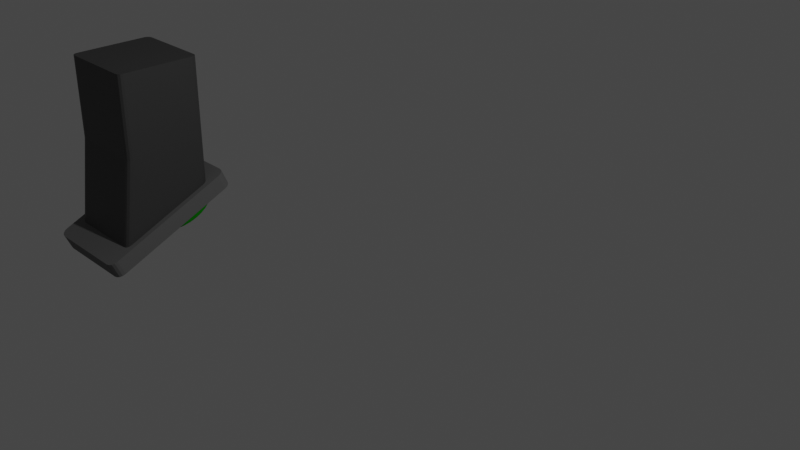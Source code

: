 # Source: bedienfeld_with_material_with__material_PressToSetGravUp_ToGreen.blend  (saved by Blender 2.82.7; exported with 4.5.12 LTS)
import bpy
from mathutils import Matrix  # noqa: F401  (used for matrix-valued properties, if any)

bpy.ops.wm.read_factory_settings(use_empty=True)
scene = bpy.context.scene
scene.name = 'Scene'

# ---- collections
col_collection = bpy.data.collections.new('Collection'); scene.collection.children.link(col_collection)

# ---- materials (node trees are filled in below, after node groups)
mat_change_color = bpy.data.materials.new('change_color')
mat_change_color.use_transparent_shadow = False
mat_change_color.diffuse_color = (0.005273, 0.2831, 0.001752, 1.0)
mat_change_color.roughness = 1.0
mat_unterboden = bpy.data.materials.new('unterboden ')
mat_unterboden.use_transparent_shadow = False
mat_button_002 = bpy.data.materials.new('button.002')
mat_button_002.use_transparent_shadow = False
mat_button_002.diffuse_color = (0.005222, 0.2836, 0.001762, 1.0)
mat_button_002.roughness = 0.5
mat_hinter_button_002 = bpy.data.materials.new('hinter_button.002')
mat_hinter_button_002.use_transparent_shadow = False
mat_change_color_button = bpy.data.materials.new('change_color_Button')
mat_change_color_button.use_transparent_shadow = False
mat_change_color_button.diffuse_color = (1.0, 1.0, 1.0, 1.0)
mat_change_color_button.roughness = 0.5

# ---- material node trees
mat_unterboden.use_nodes = True; mat_unterboden.node_tree.nodes.clear()
_N = mat_unterboden.node_tree.nodes; _L = mat_unterboden.node_tree.links
n0 = _N.new('ShaderNodeOutputMaterial'); n0.name = 'Material Output'; n0.location = (300, 300)
n1 = _N.new('ShaderNodeBsdfPrincipled'); n1.name = 'Principled BSDF'; n1.location = (10, 300)
n1.distribution = 'GGX'
n1.subsurface_method = 'BURLEY'
n1.inputs[0].default_value = (0.06072, 0.06072, 0.06072, 1.0)
n1.inputs[3].default_value = 1.45
n1.inputs[27].default_value = (0.0, 0.0, 0.0, 1.0)
n1.inputs[28].default_value = 1.0
_L.new(n1.outputs[0], n0.inputs[0])
n0.is_active_output = True
mat_hinter_button_002.use_nodes = True; mat_hinter_button_002.node_tree.nodes.clear()
_N = mat_hinter_button_002.node_tree.nodes; _L = mat_hinter_button_002.node_tree.links
n0 = _N.new('ShaderNodeOutputMaterial'); n0.name = 'Material Output'; n0.location = (300, 300)
n1 = _N.new('ShaderNodeBsdfPrincipled'); n1.name = 'Principled BSDF'; n1.location = (10, 300)
n1.distribution = 'GGX'
n1.subsurface_method = 'BURLEY'
n1.inputs[0].default_value = (0.1574, 0.1574, 0.1574, 1.0)
n1.inputs[2].default_value = 1.0
n1.inputs[3].default_value = 1.45
n1.inputs[27].default_value = (0.0, 0.0, 0.0, 1.0)
n1.inputs[28].default_value = 1.0
_L.new(n1.outputs[0], n0.inputs[0])
n0.is_active_output = True

# ---- world
world_world = bpy.data.worlds.new('World'); scene.world = world_world
world_world.use_nodes = True; world_world.node_tree.nodes.clear()
_N = world_world.node_tree.nodes; _L = world_world.node_tree.links
n0 = _N.new('ShaderNodeOutputWorld'); n0.name = 'World Output'; n0.location = (300, 300)
n1 = _N.new('ShaderNodeBackground'); n1.name = 'Background'; n1.location = (10, 300)
n1.inputs[0].default_value = (0.05088, 0.05088, 0.05088, 1.0)
_L.new(n1.outputs[0], n0.inputs[0])
n0.is_active_output = True
world_world.color = (0.05088, 0.05088, 0.05088)
world_world.use_sun_shadow = False
world_world.sun_shadow_jitter_overblur = 0.0

# ---- cameras
cam_camera = bpy.data.cameras.new('Camera')
cam_camera.clip_end = 100.0
cam_camera.ortho_scale = 7.314

# ---- lights
light_light = bpy.data.lights.new('Light', 'POINT')
light_light.transmission_factor = 0.0
light_light.energy = 1000.0
light_light.shadow_soft_size = 0.1
light_light.shadow_maximum_resolution = 0.006
light_light.use_absolute_resolution = True

# ---- meshes
me_cylinder_008 = bpy.data.meshes.new('Cylinder.008')
me_cylinder_008.from_pydata([(-0.1811, 4.183, 0.2823), (0.4383, 4.122, 0.2823), (1.034, 3.941, 0.2823), (1.583, 3.648, 0.2823), (2.064, 3.253, 0.2823), (2.459, 2.772, 0.2823), (2.752, 2.223, 0.2823), (2.933, 1.628, 0.2823), (2.994, 1.008, 0.2823), (2.933, 0.3889, 0.2823), (2.752, -0.2066, 0.2823), (2.459, -0.7555, 0.2823), (2.064, -1.237, 0.2823), (1.583, -1.631, 0.2823), (1.034, -1.925, 0.2823), (0.4383, -2.105, 0.2823), (-0.1811, -2.166, 0.2823), (-0.8005, -2.105, 0.2823), (-1.396, -1.925, 0.2823), (-1.945, -1.631, 0.2823), (-2.426, -1.237, 0.2823), (-2.821, -0.7555, 0.2823), (-3.114, -0.2066, 0.2823), (-3.295, 0.3889, 0.2823), (-3.356, 1.008, 0.2823), (-3.295, 1.628, 0.2823), (-3.114, 2.223, 0.2823), (-2.821, 2.772, 0.2823), (-2.426, 3.253, 0.2823), (-1.945, 3.648, 0.2823), (-1.396, 3.941, 0.2823), (-0.8005, 4.122, 0.2823), (-0.1811, 3.955, -0.9605), (-0.1811, 4.183, -0.7336), (-0.1811, 4.042, -0.9433), (-0.1811, 4.116, -0.8941), (-0.1811, 4.166, -0.8204), (0.3938, 3.898, -0.9605), (0.4383, 4.122, -0.7336), (0.4108, 3.984, -0.9433), (0.4253, 4.057, -0.8941), (0.4349, 4.105, -0.8204), (0.9466, 3.731, -0.9605), (1.034, 3.941, -0.7336), (0.98, 3.811, -0.9433), (1.008, 3.88, -0.8941), (1.027, 3.925, -0.8204), (1.456, 3.458, -0.9605), (1.583, 3.648, -0.7336), (1.505, 3.531, -0.9433), (1.546, 3.593, -0.8941), (1.573, 3.634, -0.8204), (1.903, 3.092, -0.9605), (2.064, 3.253, -0.7336), (1.964, 3.154, -0.9433), (2.017, 3.206, -0.8941), (2.052, 3.241, -0.8204), (2.269, 2.645, -0.9605), (2.459, 2.772, -0.7336), (2.342, 2.694, -0.9433), (2.403, 2.735, -0.8941), (2.444, 2.762, -0.8204), (2.541, 2.136, -0.9605), (2.752, 2.223, -0.7336), (2.622, 2.169, -0.9433), (2.69, 2.198, -0.8941), (2.736, 2.217, -0.8204), (2.709, 1.583, -0.9605), (2.933, 1.628, -0.7336), (2.795, 1.6, -0.9433), (2.867, 1.615, -0.8941), (2.916, 1.624, -0.8204), (2.766, 1.008, -0.9605), (2.994, 1.008, -0.7336), (2.853, 1.008, -0.9433), (2.927, 1.008, -0.8941), (2.976, 1.008, -0.8204), (2.709, 0.4334, -0.9605), (2.933, 0.3889, -0.7336), (2.795, 0.4164, -0.9433), (2.867, 0.402, -0.8941), (2.916, 0.3923, -0.8204), (2.541, -0.1194, -0.9605), (2.752, -0.2066, -0.7336), (2.622, -0.1528, -0.9433), (2.69, -0.1811, -0.8941), (2.736, -0.2, -0.8204), (2.269, -0.6288, -0.9605), (2.459, -0.7555, -0.7336), (2.342, -0.6773, -0.9433), (2.403, -0.7184, -0.8941), (2.444, -0.7459, -0.8204), (1.903, -1.075, -0.9605), (2.064, -1.237, -0.7336), (1.964, -1.137, -0.9433), (2.017, -1.189, -0.8941), (2.052, -1.224, -0.8204), (1.456, -1.442, -0.9605), (1.583, -1.631, -0.7336), (1.505, -1.514, -0.9433), (1.546, -1.576, -0.8941), (1.573, -1.617, -0.8204), (0.9466, -1.714, -0.9605), (1.034, -1.925, -0.7336), (0.98, -1.795, -0.9433), (1.008, -1.863, -0.8941), (1.027, -1.909, -0.8204), (0.3938, -1.882, -0.9605), (0.4383, -2.105, -0.7336), (0.4108, -1.967, -0.9433), (0.4253, -2.04, -0.8941), (0.4349, -2.088, -0.8204), (-0.1811, -1.938, -0.9605), (-0.1811, -2.166, -0.7336), (-0.1811, -2.026, -0.9433), (-0.1811, -2.1, -0.8941), (-0.1811, -2.149, -0.8204), (-0.756, -1.882, -0.9605), (-0.8005, -2.105, -0.7336), (-0.773, -1.967, -0.9433), (-0.7874, -2.04, -0.8941), (-0.7971, -2.088, -0.8204), (-1.309, -1.714, -0.9605), (-1.396, -1.925, -0.7336), (-1.342, -1.795, -0.9433), (-1.37, -1.863, -0.8941), (-1.389, -1.909, -0.8204), (-1.818, -1.442, -0.9605), (-1.945, -1.631, -0.7336), (-1.867, -1.514, -0.9433), (-1.908, -1.576, -0.8941), (-1.935, -1.617, -0.8204), (-2.265, -1.075, -0.9605), (-2.426, -1.237, -0.7336), (-2.326, -1.137, -0.9433), (-2.379, -1.189, -0.8941), (-2.414, -1.224, -0.8204), (-2.631, -0.6288, -0.9605), (-2.821, -0.7555, -0.7336), (-2.704, -0.6773, -0.9433), (-2.765, -0.7184, -0.8941), (-2.806, -0.7459, -0.8204), (-2.904, -0.1194, -0.9605), (-3.114, -0.2066, -0.7336), (-2.984, -0.1528, -0.9433), (-3.052, -0.1811, -0.8941), (-3.098, -0.2, -0.8204), (-3.071, 0.4334, -0.9605), (-3.295, 0.3889, -0.7336), (-3.157, 0.4164, -0.9433), (-3.229, 0.402, -0.8941), (-3.278, 0.3923, -0.8204), (-3.128, 1.008, -0.9605), (-3.356, 1.008, -0.7336), (-3.215, 1.008, -0.9433), (-3.289, 1.008, -0.8941), (-3.339, 1.008, -0.8204), (-3.071, 1.583, -0.9605), (-3.295, 1.628, -0.7336), (-3.157, 1.6, -0.9433), (-3.229, 1.615, -0.8941), (-3.278, 1.624, -0.8204), (-2.904, 2.136, -0.9605), (-3.114, 2.223, -0.7336), (-2.984, 2.169, -0.9433), (-3.052, 2.198, -0.8941), (-3.098, 2.217, -0.8204), (-2.631, 2.645, -0.9605), (-2.821, 2.772, -0.7336), (-2.704, 2.694, -0.9433), (-2.765, 2.735, -0.8941), (-2.806, 2.762, -0.8204), (-2.265, 3.092, -0.9605), (-2.426, 3.253, -0.7336), (-2.326, 3.154, -0.9433), (-2.379, 3.206, -0.8941), (-2.414, 3.241, -0.8204), (-1.818, 3.458, -0.9605), (-1.945, 3.648, -0.7336), (-1.867, 3.531, -0.9433), (-1.908, 3.593, -0.8941), (-1.935, 3.634, -0.8204), (-1.309, 3.731, -0.9605), (-1.396, 3.941, -0.7336), (-1.342, 3.811, -0.9433), (-1.37, 3.88, -0.8941), (-1.389, 3.925, -0.8204), (-0.756, 3.898, -0.9605), (-0.8005, 4.122, -0.7336), (-0.773, 3.984, -0.9433), (-0.7874, 4.057, -0.8941), (-0.7971, 4.105, -0.8204)], [], [(188, 31, 0, 33), (43, 2, 3, 48), (48, 3, 4, 53), (53, 4, 5, 58), (58, 5, 6, 63), (63, 6, 7, 68), (68, 7, 8, 73), (73, 8, 9, 78), (78, 9, 10, 83), (83, 10, 11, 88), (88, 11, 12, 93), (93, 12, 13, 98), (98, 13, 14, 103), (103, 14, 15, 108), (108, 15, 16, 113), (113, 16, 17, 118), (118, 17, 18, 123), (123, 18, 19, 128), (128, 19, 20, 133), (133, 20, 21, 138), (138, 21, 22, 143), (143, 22, 23, 148), (148, 23, 24, 153), (153, 24, 25, 158), (158, 25, 26, 163), (163, 26, 27, 168), (168, 27, 28, 173), (173, 28, 29, 178), (178, 29, 30, 183), (183, 30, 31, 188), (1, 0, 31, 30, 29, 28, 27, 26, 25, 24, 23, 22, 21, 20, 19, 18, 17, 16, 15, 14, 13, 12, 11, 10, 9, 8, 7, 6, 5, 4, 3, 2), (38, 1, 2, 43), (33, 0, 1, 38), (33, 38, 41, 36), (36, 41, 40, 35), (35, 40, 39, 34), (34, 39, 37, 32), (38, 43, 46, 41), (41, 46, 45, 40), (40, 45, 44, 39), (39, 44, 42, 37), (43, 48, 51, 46), (46, 51, 50, 45), (45, 50, 49, 44), (44, 49, 47, 42), (48, 53, 56, 51), (51, 56, 55, 50), (50, 55, 54, 49), (49, 54, 52, 47), (53, 58, 61, 56), (56, 61, 60, 55), (55, 60, 59, 54), (54, 59, 57, 52), (58, 63, 66, 61), (61, 66, 65, 60), (60, 65, 64, 59), (59, 64, 62, 57), (63, 68, 71, 66), (66, 71, 70, 65), (65, 70, 69, 64), (64, 69, 67, 62), (68, 73, 76, 71), (71, 76, 75, 70), (70, 75, 74, 69), (69, 74, 72, 67), (73, 78, 81, 76), (76, 81, 80, 75), (75, 80, 79, 74), (74, 79, 77, 72), (78, 83, 86, 81), (81, 86, 85, 80), (80, 85, 84, 79), (79, 84, 82, 77), (83, 88, 91, 86), (86, 91, 90, 85), (85, 90, 89, 84), (84, 89, 87, 82), (88, 93, 96, 91), (91, 96, 95, 90), (90, 95, 94, 89), (89, 94, 92, 87), (93, 98, 101, 96), (96, 101, 100, 95), (95, 100, 99, 94), (94, 99, 97, 92), (98, 103, 106, 101), (101, 106, 105, 100), (100, 105, 104, 99), (99, 104, 102, 97), (103, 108, 111, 106), (106, 111, 110, 105), (105, 110, 109, 104), (104, 109, 107, 102), (108, 113, 116, 111), (111, 116, 115, 110), (110, 115, 114, 109), (109, 114, 112, 107), (113, 118, 121, 116), (116, 121, 120, 115), (115, 120, 119, 114), (114, 119, 117, 112), (118, 123, 126, 121), (121, 126, 125, 120), (120, 125, 124, 119), (119, 124, 122, 117), (123, 128, 131, 126), (126, 131, 130, 125), (125, 130, 129, 124), (124, 129, 127, 122), (128, 133, 136, 131), (131, 136, 135, 130), (130, 135, 134, 129), (129, 134, 132, 127), (133, 138, 141, 136), (136, 141, 140, 135), (135, 140, 139, 134), (134, 139, 137, 132), (138, 143, 146, 141), (141, 146, 145, 140), (140, 145, 144, 139), (139, 144, 142, 137), (143, 148, 151, 146), (146, 151, 150, 145), (145, 150, 149, 144), (144, 149, 147, 142), (148, 153, 156, 151), (151, 156, 155, 150), (150, 155, 154, 149), (149, 154, 152, 147), (153, 158, 161, 156), (156, 161, 160, 155), (155, 160, 159, 154), (154, 159, 157, 152), (158, 163, 166, 161), (161, 166, 165, 160), (160, 165, 164, 159), (159, 164, 162, 157), (163, 168, 171, 166), (166, 171, 170, 165), (165, 170, 169, 164), (164, 169, 167, 162), (168, 173, 176, 171), (171, 176, 175, 170), (170, 175, 174, 169), (169, 174, 172, 167), (173, 178, 181, 176), (176, 181, 180, 175), (175, 180, 179, 174), (174, 179, 177, 172), (178, 183, 186, 181), (181, 186, 185, 180), (180, 185, 184, 179), (179, 184, 182, 177), (183, 188, 191, 186), (186, 191, 190, 185), (185, 190, 189, 184), (184, 189, 187, 182), (188, 33, 36, 191), (191, 36, 35, 190), (190, 35, 34, 189), (189, 34, 32, 187), (32, 37, 42, 47, 52, 57, 62, 67, 72, 77, 82, 87, 92, 97, 102, 107, 112, 117, 122, 127, 132, 137, 142, 147, 152, 157, 162, 167, 172, 177, 182, 187)])
_uv = me_cylinder_008.uv_layers.new(name='UVMap')
_uv.uv.foreach_set('vector', [0.03125, 0.5913, 0.03125, 1.0, 0.0, 1.0, 0.0, 0.5913, 0.9375, 0.5913, 0.9375, 1.0, 0.9062, 1.0, 0.9062, 0.5913, 0.9062, 0.5913, 0.9062, 1.0, 0.875, 1.0, 0.875, 0.5913, 0.875, 0.5913, 0.875, 1.0, 0.8438, 1.0, 0.8438, 0.5913, 0.8438, 0.5913, 0.8438, 1.0, 0.8125, 1.0, 0.8125, 0.5913, 0.8125, 0.5913, 0.8125, 1.0, 0.7812, 1.0, 0.7812, 0.5913, 0.7812, 0.5913, 0.7812, 1.0, 0.75, 1.0, 0.75, 0.5913, 0.75, 0.5913, 0.75, 1.0, 0.7188, 1.0, 0.7188, 0.5913, 0.7188, 0.5913, 0.7188, 1.0, 0.6875, 1.0, 0.6875, 0.5913, 0.6875, 0.5913, 0.6875, 1.0, 0.6562, 1.0, 0.6562, 0.5913, 0.6562, 0.5913, 0.6562, 1.0, 0.625, 1.0, 0.625, 0.5913, 0.625, 0.5913, 0.625, 1.0, 0.5938, 1.0, 0.5938, 0.5913, 0.5938, 0.5913, 0.5938, 1.0, 0.5625, 1.0, 0.5625, 0.5913, 0.5625, 0.5913, 0.5625, 1.0, 0.5312, 1.0, 0.5312, 0.5913, 0.5312, 0.5913, 0.5312, 1.0, 0.5, 1.0, 0.5, 0.5913, 0.5, 0.5913, 0.5, 1.0, 0.4688, 1.0, 0.4688, 0.5913, 0.4687, 0.5913, 0.4688, 1.0, 0.4375, 1.0, 0.4375, 0.5913, 0.4375, 0.5913, 0.4375, 1.0, 0.4062, 1.0, 0.4062, 0.5913, 0.4062, 0.5913, 0.4062, 1.0, 0.375, 1.0, 0.375, 0.5913, 0.375, 0.5913, 0.375, 1.0, 0.3438, 1.0, 0.3438, 0.5913, 0.3438, 0.5913, 0.3438, 1.0, 0.3125, 1.0, 0.3125, 0.5913, 0.3125, 0.5913, 0.3125, 1.0, 0.2812, 1.0, 0.2812, 0.5913, 0.2812, 0.5913, 0.2812, 1.0, 0.25, 1.0, 0.25, 0.5913, 0.25, 0.5913, 0.25, 1.0, 0.2188, 1.0, 0.2188, 0.5913, 0.2188, 0.5913, 0.2188, 1.0, 0.1875, 1.0, 0.1875, 0.5913, 0.1875, 0.5913, 0.1875, 1.0, 0.1562, 1.0, 0.1562, 0.5913, 0.1562, 0.5913, 0.1562, 1.0, 0.125, 1.0, 0.125, 0.5913, 0.125, 0.5913, 0.125, 1.0, 0.09375, 1.0, 0.09375, 0.5913, 0.09375, 0.5913, 0.09375, 1.0, 0.0625, 1.0, 0.0625, 0.5913, 0.0625, 0.5913, 0.0625, 1.0, 0.03125, 1.0, 0.03125, 0.5913, 0.2968, 0.4854, 0.25, 0.49, 0.2032, 0.4854, 0.1582, 0.4717, 0.1167, 0.4496, 0.08029, 0.4197, 0.05045, 0.3833, 0.02827, 0.3418, 0.01461, 0.2968, 0.01, 0.25, 0.01461, 0.2032, 0.02827, 0.1582, 0.05045, 0.1167, 0.08029, 0.08029, 0.1167, 0.05045, 0.1582, 0.02827, 0.2032, 0.01461, 0.25, 0.01, 0.2968, 0.01461, 0.3418, 0.02827, 0.3833, 0.05045, 0.4197, 0.08029, 0.4496, 0.1167, 0.4717, 0.1582, 0.4854, 0.2032, 0.49, 0.25, 0.4854, 0.2968, 0.4717, 0.3418, 0.4496, 0.3833, 0.4197, 0.4197, 0.3833, 0.4496, 0.3418, 0.4717, 0.9688, 0.5913, 0.9688, 1.0, 0.9375, 1.0, 0.9375, 0.5913, 1.0, 0.5913, 1.0, 1.0, 0.9688, 1.0, 0.9688, 0.5913, 1.0, 0.5913, 0.9688, 0.5913, 0.9688, 0.5564, 0.9999, 0.5564, 0.9999, 0.5564, 0.9688, 0.5564, 0.9691, 0.5, 0.9997, 0.5, 0.7505, 0.49, 0.7963, 0.4854, 0.7947, 0.4749, 0.75, 0.4794, 0.75, 0.4794, 0.7947, 0.4749, 0.7935, 0.4685, 0.75, 0.4728, 0.9688, 0.5913, 0.9375, 0.5913, 0.9376, 0.5564, 0.9687, 0.5564, 0.9687, 0.5564, 0.9376, 0.5564, 0.9378, 0.5, 0.9684, 0.5, 0.7973, 0.4852, 0.8414, 0.4719, 0.8378, 0.4619, 0.7947, 0.4749, 0.7947, 0.4749, 0.8378, 0.4619, 0.8352, 0.4558, 0.7935, 0.4685, 0.9375, 0.5913, 0.9062, 0.5913, 0.9063, 0.5564, 0.9374, 0.5564, 0.9374, 0.5564, 0.9063, 0.5564, 0.9066, 0.5, 0.9372, 0.5, 0.8423, 0.4715, 0.8829, 0.4498, 0.8774, 0.4407, 0.8378, 0.4619, 0.8378, 0.4619, 0.8774, 0.4407, 0.8738, 0.4352, 0.8352, 0.4558, 0.9062, 0.5913, 0.875, 0.5913, 0.8751, 0.5564, 0.9062, 0.5564, 0.9062, 0.5564, 0.8751, 0.5564, 0.8753, 0.5, 0.9059, 0.5, 0.8837, 0.4492, 0.9193, 0.42, 0.9122, 0.4122, 0.8774, 0.4407, 0.8774, 0.4407, 0.9122, 0.4122, 0.9075, 0.4075, 0.8738, 0.4352, 0.875, 0.5913, 0.8438, 0.5913, 0.8438, 0.5564, 0.8749, 0.5564, 0.8749, 0.5564, 0.8438, 0.5564, 0.8441, 0.5, 0.8747, 0.5, 0.92, 0.4193, 0.9492, 0.3837, 0.9407, 0.3774, 0.9122, 0.4122, 0.9122, 0.4122, 0.9407, 0.3774, 0.9352, 0.3738, 0.9075, 0.4075, 0.8438, 0.5913, 0.8125, 0.5913, 0.8126, 0.5564, 0.8437, 0.5564, 0.8437, 0.5564, 0.8126, 0.5564, 0.8128, 0.5, 0.8434, 0.5, 0.9498, 0.3829, 0.9715, 0.3423, 0.9619, 0.3378, 0.9407, 0.3774, 0.9407, 0.3774, 0.9619, 0.3378, 0.9558, 0.3352, 0.9352, 0.3738, 0.8125, 0.5913, 0.7812, 0.5913, 0.7813, 0.5564, 0.8124, 0.5564, 0.8124, 0.5564, 0.7813, 0.5564, 0.7816, 0.5, 0.8122, 0.5, 0.9719, 0.3414, 0.9852, 0.2973, 0.9749, 0.2947, 0.9619, 0.3378, 0.9619, 0.3378, 0.9749, 0.2947, 0.9685, 0.2935, 0.9558, 0.3352, 0.7812, 0.5913, 0.75, 0.5913, 0.7501, 0.5564, 0.7812, 0.5564, 0.7812, 0.5564, 0.7501, 0.5564, 0.7503, 0.5, 0.7809, 0.5, 0.9854, 0.2963, 0.99, 0.2505, 0.9794, 0.25, 0.9749, 0.2947, 0.9749, 0.2947, 0.9794, 0.25, 0.9728, 0.25, 0.9685, 0.2935, 0.75, 0.5913, 0.7188, 0.5913, 0.7188, 0.5564, 0.7499, 0.5564, 0.7499, 0.5564, 0.7188, 0.5564, 0.7191, 0.5, 0.7497, 0.5, 0.99, 0.2495, 0.9854, 0.2037, 0.9749, 0.2053, 0.9794, 0.25, 0.9794, 0.25, 0.9749, 0.2053, 0.9685, 0.2065, 0.9728, 0.25, 0.7188, 0.5913, 0.6875, 0.5913, 0.6876, 0.5564, 0.7187, 0.5564, 0.7187, 0.5564, 0.6876, 0.5564, 0.6878, 0.5, 0.7184, 0.5, 0.9852, 0.2027, 0.9719, 0.1586, 0.9619, 0.1622, 0.9749, 0.2053, 0.9749, 0.2053, 0.9619, 0.1622, 0.9558, 0.1648, 0.9685, 0.2065, 0.6875, 0.5913, 0.6562, 0.5913, 0.6563, 0.5564, 0.6874, 0.5564, 0.6874, 0.5564, 0.6563, 0.5564, 0.6566, 0.5, 0.6872, 0.5, 0.9715, 0.1577, 0.9498, 0.1171, 0.9407, 0.1226, 0.9619, 0.1622, 0.9619, 0.1622, 0.9407, 0.1226, 0.9352, 0.1262, 0.9558, 0.1648, 0.6562, 0.5913, 0.625, 0.5913, 0.6251, 0.5564, 0.6562, 0.5564, 0.6562, 0.5564, 0.6251, 0.5564, 0.6253, 0.5, 0.6559, 0.5, 0.9492, 0.1163, 0.92, 0.08068, 0.9122, 0.08782, 0.9407, 0.1226, 0.9407, 0.1226, 0.9122, 0.08782, 0.9075, 0.09249, 0.9352, 0.1262, 0.625, 0.5913, 0.5938, 0.5913, 0.5938, 0.5564, 0.6249, 0.5564, 0.6249, 0.5564, 0.5938, 0.5564, 0.5941, 0.5, 0.6247, 0.5, 0.9193, 0.07998, 0.8837, 0.05076, 0.8774, 0.0593, 0.9122, 0.08782, 0.9122, 0.08782, 0.8774, 0.0593, 0.8738, 0.06478, 0.9075, 0.09249, 0.5938, 0.5913, 0.5625, 0.5913, 0.5626, 0.5564, 0.5937, 0.5564, 0.5937, 0.5564, 0.5626, 0.5564, 0.5628, 0.5, 0.5934, 0.5, 0.8829, 0.05021, 0.8423, 0.0285, 0.8378, 0.0381, 0.8774, 0.0593, 0.8774, 0.0593, 0.8378, 0.0381, 0.8352, 0.0442, 0.8738, 0.06478, 0.5625, 0.5913, 0.5312, 0.5913, 0.5313, 0.5564, 0.5624, 0.5564, 0.5624, 0.5564, 0.5313, 0.5564, 0.5316, 0.5, 0.5622, 0.5, 0.8414, 0.02813, 0.7973, 0.01476, 0.7947, 0.02505, 0.8378, 0.0381, 0.8378, 0.0381, 0.7947, 0.02505, 0.7935, 0.03152, 0.8352, 0.0442, 0.5312, 0.5913, 0.5, 0.5913, 0.5001, 0.5564, 0.5312, 0.5564, 0.5312, 0.5564, 0.5001, 0.5564, 0.5003, 0.5, 0.5309, 0.5, 0.7963, 0.01456, 0.7505, 0.01005, 0.75, 0.02064, 0.7947, 0.02505, 0.7947, 0.02505, 0.75, 0.02064, 0.75, 0.02724, 0.7935, 0.03152, 0.5, 0.5913, 0.4688, 0.5913, 0.4688, 0.5564, 0.4999, 0.5564, 0.4999, 0.5564, 0.4688, 0.5564, 0.4691, 0.5, 0.4997, 0.5, 0.7495, 0.01005, 0.7037, 0.01456, 0.7053, 0.02505, 0.75, 0.02064, 0.75, 0.02064, 0.7053, 0.02505, 0.7065, 0.03152, 0.75, 0.02724, 0.4687, 0.5913, 0.4375, 0.5913, 0.4376, 0.5564, 0.4687, 0.5564, 0.4687, 0.5564, 0.4376, 0.5564, 0.4378, 0.5, 0.4684, 0.5, 0.7027, 0.01476, 0.6586, 0.02813, 0.6622, 0.0381, 0.7053, 0.02505, 0.7053, 0.02505, 0.6622, 0.0381, 0.6648, 0.0442, 0.7065, 0.03152, 0.4375, 0.5913, 0.4062, 0.5913, 0.4063, 0.5564, 0.4374, 0.5564, 0.4374, 0.5564, 0.4063, 0.5564, 0.4066, 0.5, 0.4372, 0.5, 0.6577, 0.0285, 0.6171, 0.05021, 0.6226, 0.0593, 0.6622, 0.0381, 0.6622, 0.0381, 0.6226, 0.0593, 0.6262, 0.06478, 0.6648, 0.0442, 0.4062, 0.5913, 0.375, 0.5913, 0.3751, 0.5564, 0.4062, 0.5564, 0.4062, 0.5564, 0.3751, 0.5564, 0.3753, 0.5, 0.4059, 0.5, 0.6163, 0.05076, 0.5807, 0.07998, 0.5878, 0.08782, 0.6226, 0.0593, 0.6226, 0.0593, 0.5878, 0.08782, 0.5925, 0.09249, 0.6262, 0.06478, 0.375, 0.5913, 0.3438, 0.5913, 0.3438, 0.5564, 0.3749, 0.5564, 0.3749, 0.5564, 0.3438, 0.5564, 0.3441, 0.5, 0.3747, 0.5, 0.58, 0.08068, 0.5508, 0.1163, 0.5593, 0.1226, 0.5878, 0.08782, 0.5878, 0.08782, 0.5593, 0.1226, 0.5648, 0.1262, 0.5925, 0.09249, 0.3438, 0.5913, 0.3125, 0.5913, 0.3126, 0.5564, 0.3437, 0.5564, 0.3437, 0.5564, 0.3126, 0.5564, 0.3128, 0.5, 0.3434, 0.5, 0.5502, 0.1171, 0.5285, 0.1577, 0.5381, 0.1622, 0.5593, 0.1226, 0.5593, 0.1226, 0.5381, 0.1622, 0.5442, 0.1648, 0.5648, 0.1262, 0.3125, 0.5913, 0.2812, 0.5913, 0.2813, 0.5564, 0.3124, 0.5564, 0.3124, 0.5564, 0.2813, 0.5564, 0.2816, 0.5, 0.3122, 0.5, 0.5281, 0.1586, 0.5148, 0.2027, 0.5251, 0.2053, 0.5381, 0.1622, 0.5381, 0.1622, 0.5251, 0.2053, 0.5315, 0.2065, 0.5442, 0.1648, 0.2812, 0.5913, 0.25, 0.5913, 0.2501, 0.5564, 0.2812, 0.5564, 0.2812, 0.5564, 0.2501, 0.5564, 0.2503, 0.5, 0.2809, 0.5, 0.5146, 0.2037, 0.51, 0.2495, 0.5206, 0.25, 0.5251, 0.2053, 0.5251, 0.2053, 0.5206, 0.25, 0.5272, 0.25, 0.5315, 0.2065, 0.25, 0.5913, 0.2188, 0.5913, 0.2188, 0.5564, 0.2499, 0.5564, 0.2499, 0.5564, 0.2188, 0.5564, 0.2191, 0.5, 0.2497, 0.5, 0.51, 0.2505, 0.5146, 0.2963, 0.5251, 0.2947, 0.5206, 0.25, 0.5206, 0.25, 0.5251, 0.2947, 0.5315, 0.2935, 0.5272, 0.25, 0.2188, 0.5913, 0.1875, 0.5913, 0.1876, 0.5564, 0.2187, 0.5564, 0.2187, 0.5564, 0.1876, 0.5564, 0.1878, 0.5, 0.2184, 0.5, 0.5148, 0.2973, 0.5281, 0.3414, 0.5381, 0.3378, 0.5251, 0.2947, 0.5251, 0.2947, 0.5381, 0.3378, 0.5442, 0.3352, 0.5315, 0.2935, 0.1875, 0.5913, 0.1562, 0.5913, 0.1563, 0.5564, 0.1874, 0.5564, 0.1874, 0.5564, 0.1563, 0.5564, 0.1566, 0.5, 0.1872, 0.5, 0.5285, 0.3423, 0.5502, 0.3829, 0.5593, 0.3774, 0.5381, 0.3378, 0.5381, 0.3378, 0.5593, 0.3774, 0.5648, 0.3738, 0.5442, 0.3352, 0.1562, 0.5913, 0.125, 0.5913, 0.1251, 0.5564, 0.1562, 0.5564, 0.1562, 0.5564, 0.1251, 0.5564, 0.1253, 0.5, 0.1559, 0.5, 0.5508, 0.3837, 0.58, 0.4193, 0.5878, 0.4122, 0.5593, 0.3774, 0.5593, 0.3774, 0.5878, 0.4122, 0.5925, 0.4075, 0.5648, 0.3738, 0.125, 0.5913, 0.09375, 0.5913, 0.09384, 0.5564, 0.1249, 0.5564, 0.1249, 0.5564, 0.09384, 0.5564, 0.09408, 0.5, 0.1247, 0.5, 0.5807, 0.42, 0.6163, 0.4492, 0.6226, 0.4407, 0.5878, 0.4122, 0.5878, 0.4122, 0.6226, 0.4407, 0.6262, 0.4352, 0.5925, 0.4075, 0.09375, 0.5913, 0.0625, 0.5913, 0.06259, 0.5564, 0.09366, 0.5564, 0.09366, 0.5564, 0.06259, 0.5564, 0.06283, 0.5, 0.09342, 0.5, 0.6171, 0.4498, 0.6577, 0.4715, 0.6622, 0.4619, 0.6226, 0.4407, 0.6226, 0.4407, 0.6622, 0.4619, 0.6648, 0.4558, 0.6262, 0.4352, 0.0625, 0.5913, 0.03125, 0.5913, 0.03134, 0.5564, 0.06241, 0.5564, 0.06241, 0.5564, 0.03134, 0.5564, 0.03158, 0.5, 0.06217, 0.5, 0.6586, 0.4719, 0.7027, 0.4852, 0.7053, 0.4749, 0.6622, 0.4619, 0.6622, 0.4619, 0.7053, 0.4749, 0.7065, 0.4685, 0.6648, 0.4558, 0.03125, 0.5913, 0.0, 0.5913, 8.544e-05, 0.5564, 0.03116, 0.5564, 0.03116, 0.5564, 8.544e-05, 0.5564, 0.0003287, 0.5, 0.03092, 0.5, 0.7037, 0.4854, 0.7495, 0.49, 0.75, 0.4794, 0.7053, 0.4749, 0.7053, 0.4749, 0.75, 0.4794, 0.75, 0.4728, 0.7065, 0.4685, 0.75, 0.4728, 0.7935, 0.4685, 0.8352, 0.4558, 0.8738, 0.4352, 0.9075, 0.4075, 0.9352, 0.3738, 0.9558, 0.3352, 0.9685, 0.2935, 0.9728, 0.25, 0.9685, 0.2065, 0.9558, 0.1648, 0.9352, 0.1262, 0.9075, 0.09249, 0.8738, 0.06478, 0.8352, 0.0442, 0.7935, 0.03152, 0.75, 0.02724, 0.7065, 0.03152, 0.6648, 0.0442, 0.6262, 0.06478, 0.5925, 0.09249, 0.5648, 0.1262, 0.5442, 0.1648, 0.5315, 0.2065, 0.5272, 0.25, 0.5315, 0.2935, 0.5442, 0.3352, 0.5648, 0.3738, 0.5925, 0.4075, 0.6262, 0.4352, 0.6648, 0.4558, 0.7065, 0.4685])
me_cylinder_008.materials.append(mat_change_color)
me_cylinder_008.use_remesh_fix_poles = True
me_cylinder_008.use_remesh_preserve_attributes = False
me_cylinder_008.use_mirror_vertex_groups = False
me_cylinder_008.update()
me_cube_005 = bpy.data.meshes.new('Cube.005')
me_cube_005.from_pydata([(-1.0, -0.8766, -1.0), (-0.8772, -1.0, -1.0), (-0.9835, -0.9383, -1.0), (-0.9386, -0.9835, -1.0), (-1.0, -0.8766, 1.0), (-0.8772, -1.0, 1.0), (-0.9835, -0.9383, 1.0), (-0.9386, -0.9835, 1.0), (-0.8772, 1.0, -1.0), (-1.0, 0.8772, -1.0), (-0.9386, 0.9835, -1.0), (-0.9835, 0.9386, -1.0), (-0.8772, 1.0, 1.0), (-1.0, 0.8772, 1.0), (-0.9386, 0.9835, 1.0), (-0.9835, 0.9386, 1.0), (0.8772, -1.0, -1.0), (1.0, -0.8766, -1.0), (0.9386, -0.9835, -1.0), (0.9835, -0.9383, -1.0), (0.8772, -1.0, 1.0), (1.0, -0.8766, 1.0), (0.9386, -0.9835, 1.0), (0.9835, -0.9383, 1.0), (1.0, 0.8772, -1.0), (0.8772, 1.0, -1.0), (0.9835, 0.9386, -1.0), (0.9386, 0.9835, -1.0), (1.0, 0.8772, 1.0), (0.8772, 1.0, 1.0), (0.9835, 0.9386, 1.0), (0.9386, 0.9835, 1.0), (-1.0, 0.8772, -2.145), (-0.8772, 1.0, -2.09), (-0.9835, 0.9386, -2.118), (-0.9386, 0.9835, -2.097), (-0.8772, -1.295, -3.129), (-1.0, -1.163, -3.07), (-0.9386, -1.278, -3.121), (-0.9835, -1.229, -3.1), (0.8772, 1.0, -2.09), (1.0, 0.8772, -2.145), (0.9386, 0.9835, -2.097), (0.9835, 0.9386, -2.118), (1.0, -1.163, -3.07), (0.8772, -1.295, -3.129), (0.9835, -1.229, -3.1), (0.9386, -1.278, -3.121)], [], [(16, 20, 5, 1), (8, 25, 40, 33), (32, 34, 35, 33, 40, 42, 43, 41, 44, 46, 47, 45, 36, 38, 39, 37), (16, 1, 36, 45), (24, 28, 21, 17), (8, 12, 29, 25), (28, 30, 31, 29, 12, 14, 15, 13, 4, 6, 7, 5, 20, 22, 23, 21), (24, 17, 44, 41), (0, 4, 13, 9), (1, 5, 7, 3), (3, 7, 6, 2), (2, 6, 4, 0), (12, 8, 10, 14), (14, 10, 11, 15), (15, 11, 9, 13), (28, 24, 26, 30), (30, 26, 27, 31), (31, 27, 25, 29), (20, 16, 18, 22), (22, 18, 19, 23), (23, 19, 17, 21), (16, 45, 47, 18), (18, 47, 46, 19), (19, 46, 44, 17), (40, 25, 27, 42), (42, 27, 26, 43), (43, 26, 24, 41), (0, 37, 39, 2), (2, 39, 38, 3), (3, 38, 36, 1), (32, 9, 11, 34), (34, 11, 10, 35), (35, 10, 8, 33), (0, 9, 32, 37)])
_uv = me_cube_005.uv_layers.new(name='UVMap')
_uv.uv.foreach_set('vector', [0.375, 0.7654, 0.625, 0.7654, 0.625, 0.9846, 0.375, 0.9846, 0.375, 0.2654, 0.375, 0.4846, 0.375, 0.4846, 0.375, 0.2654, 0.125, 0.5134, 0.2924, 0.3311, 0.2942, 0.339, 0.1404, 0.5, 0.3596, 0.5, 0.3724, 0.4955, 0.3743, 0.5067, 0.375, 0.5134, 0.375, 0.7357, 0.3743, 0.7428, 0.3724, 0.7545, 0.3596, 0.75, 0.1404, 0.75, 0.1327, 0.7481, 0.1271, 0.7428, 0.125, 0.7357, 0.375, 0.7654, 0.375, 0.9846, 0.375, 0.9846, 0.375, 0.7654, 0.375, 0.5154, 0.625, 0.5154, 0.625, 0.7346, 0.375, 0.7346, 0.375, 0.2654, 0.625, 0.2654, 0.625, 0.4846, 0.375, 0.4846, 0.625, 0.5154, 0.6257, 0.5077, 0.6276, 0.4956, 0.6404, 0.5, 0.8596, 0.5, 0.7058, 0.3391, 0.7076, 0.3308, 0.875, 0.5154, 0.875, 0.7346, 0.8729, 0.7423, 0.8673, 0.7479, 0.8596, 0.75, 0.6404, 0.75, 0.6276, 0.7544, 0.6257, 0.7423, 0.625, 0.7346, 0.375, 0.5154, 0.375, 0.7346, 0.375, 0.7357, 0.375, 0.5134, 0.375, 0.01543, 0.625, 0.01542, 0.625, 0.2346, 0.375, 0.2346, 0.375, 0.9846, 0.625, 0.9846, 0.625, 0.9923, 0.375, 0.9923, 0.375, 0.9923, 0.625, 0.9923, 0.625, 1.0, 0.375, 1.0, 0.375, 0.007713, 0.625, 0.007712, 0.625, 0.01542, 0.375, 0.01543, 0.625, 0.2654, 0.375, 0.2654, 0.375, 0.2577, 0.7058, 0.3391, 0.7058, 0.3391, 0.375, 0.2577, 0.375, 0.2423, 0.7076, 0.3308, 0.7076, 0.3308, 0.375, 0.2423, 0.375, 0.2346, 0.625, 0.2346, 0.625, 0.5154, 0.375, 0.5154, 0.375, 0.5077, 0.6257, 0.5077, 0.6257, 0.5077, 0.375, 0.5077, 0.375, 0.4923, 0.6276, 0.4956, 0.6276, 0.4956, 0.375, 0.4923, 0.375, 0.4846, 0.625, 0.4846, 0.625, 0.7654, 0.375, 0.7654, 0.375, 0.7577, 0.6276, 0.7544, 0.6276, 0.7544, 0.375, 0.7577, 0.375, 0.7423, 0.6257, 0.7423, 0.6257, 0.7423, 0.375, 0.7423, 0.375, 0.7346, 0.625, 0.7346, 0.375, 0.7654, 0.375, 0.7654, 0.3724, 0.7545, 0.375, 0.7577, 0.375, 0.7577, 0.3724, 0.7545, 0.3743, 0.7428, 0.375, 0.7423, 0.375, 0.7423, 0.3743, 0.7428, 0.375, 0.7357, 0.375, 0.7346, 0.375, 0.4846, 0.375, 0.4846, 0.375, 0.4923, 0.3724, 0.4955, 0.3724, 0.4955, 0.375, 0.4923, 0.375, 0.5077, 0.3743, 0.5067, 0.3743, 0.5067, 0.375, 0.5077, 0.375, 0.5154, 0.375, 0.5134, 0.375, 0.01543, 0.375, 0.01435, 0.375, 0.007173, 0.375, 0.007713, 0.375, 0.007713, 0.375, 0.007173, 0.375, 0.0, 0.375, 0.0, 0.375, 0.9923, 0.375, 0.9923, 0.375, 0.9846, 0.375, 0.9846, 0.375, 0.2366, 0.375, 0.2346, 0.375, 0.2423, 0.2924, 0.3311, 0.2924, 0.3311, 0.375, 0.2423, 0.375, 0.2577, 0.2942, 0.339, 0.2942, 0.339, 0.375, 0.2577, 0.375, 0.2654, 0.375, 0.2654, 0.375, 0.01543, 0.375, 0.2346, 0.375, 0.2366, 0.375, 0.01435])
me_cube_005.materials.append(mat_unterboden)
me_cube_005.use_remesh_fix_poles = True
me_cube_005.use_remesh_preserve_attributes = False
me_cube_005.use_mirror_vertex_groups = False
me_cube_005.update()
me_cylinder_007 = bpy.data.meshes.new('Cylinder.007')
me_cylinder_007.from_pydata([(-0.4501, -0.708, 0.1328), (-0.4315, -0.7099, 0.1328), (-0.4136, -0.7153, 0.1328), (-0.3972, -0.7241, 0.1328), (-0.3827, -0.7359, 0.1328), (-0.3709, -0.7504, 0.1328), (-0.3621, -0.7668, 0.1328), (-0.3567, -0.7847, 0.1328), (-0.3548, -0.8033, 0.1328), (-0.3567, -0.8219, 0.1328), (-0.3621, -0.8397, 0.1328), (-0.3709, -0.8562, 0.1328), (-0.3827, -0.8707, 0.1328), (-0.3972, -0.8825, 0.1328), (-0.4136, -0.8913, 0.1328), (-0.4315, -0.8967, 0.1328), (-0.4501, -0.8986, 0.1328), (-0.4687, -0.8967, 0.1328), (-0.4865, -0.8913, 0.1328), (-0.503, -0.8825, 0.1328), (-0.5174, -0.8707, 0.1328), (-0.5293, -0.8562, 0.1328), (-0.5381, -0.8397, 0.1328), (-0.5435, -0.8219, 0.1328), (-0.5453, -0.8033, 0.1328), (-0.5435, -0.7847, 0.1328), (-0.5381, -0.7668, 0.1328), (-0.5293, -0.7504, 0.1328), (-0.5174, -0.7359, 0.1328), (-0.503, -0.7241, 0.1328), (-0.4865, -0.7153, 0.1328), (-0.4687, -0.7099, 0.1328), (-0.4501, -0.7731, -0.07865), (-0.4501, -0.708, -0.01387), (-0.4501, -0.7482, -0.07372), (-0.4501, -0.7271, -0.05968), (-0.4501, -0.713, -0.03866), (-0.4442, -0.7737, -0.07865), (-0.4315, -0.7099, -0.01387), (-0.4393, -0.7493, -0.07372), (-0.4352, -0.7286, -0.05968), (-0.4325, -0.7147, -0.03866), (-0.4385, -0.7754, -0.07865), (-0.4136, -0.7153, -0.01387), (-0.429, -0.7524, -0.07372), (-0.4209, -0.7329, -0.05968), (-0.4155, -0.7199, -0.03866), (-0.4333, -0.7782, -0.07865), (-0.3972, -0.7241, -0.01387), (-0.4195, -0.7575, -0.07372), (-0.4078, -0.7399, -0.05968), (-0.3999, -0.7282, -0.03866), (-0.4288, -0.782, -0.07865), (-0.3827, -0.7359, -0.01387), (-0.4111, -0.7644, -0.07372), (-0.3962, -0.7494, -0.05968), (-0.3862, -0.7394, -0.03866), (-0.425, -0.7865, -0.07865), (-0.3709, -0.7504, -0.01387), (-0.4043, -0.7727, -0.07372), (-0.3867, -0.761, -0.05968), (-0.375, -0.7531, -0.03866), (-0.4222, -0.7918, -0.07865), (-0.3621, -0.7668, -0.01387), (-0.3992, -0.7822, -0.07372), (-0.3797, -0.7741, -0.05968), (-0.3667, -0.7687, -0.03866), (-0.4205, -0.7974, -0.07865), (-0.3567, -0.7847, -0.01387), (-0.3961, -0.7926, -0.07372), (-0.3754, -0.7884, -0.05968), (-0.3615, -0.7857, -0.03866), (-0.4199, -0.8033, -0.07865), (-0.3548, -0.8033, -0.01387), (-0.395, -0.8033, -0.07372), (-0.3739, -0.8033, -0.05968), (-0.3598, -0.8033, -0.03866), (-0.4205, -0.8092, -0.07865), (-0.3567, -0.8219, -0.01387), (-0.3961, -0.814, -0.07372), (-0.3754, -0.8182, -0.05968), (-0.3615, -0.8209, -0.03866), (-0.4222, -0.8148, -0.07865), (-0.3621, -0.8397, -0.01387), (-0.3992, -0.8244, -0.07372), (-0.3797, -0.8325, -0.05968), (-0.3667, -0.8379, -0.03866), (-0.425, -0.8201, -0.07865), (-0.3709, -0.8562, -0.01387), (-0.4043, -0.8339, -0.07372), (-0.3867, -0.8456, -0.05968), (-0.375, -0.8535, -0.03866), (-0.4288, -0.8246, -0.07865), (-0.3827, -0.8707, -0.01387), (-0.4111, -0.8422, -0.07372), (-0.3962, -0.8572, -0.05968), (-0.3862, -0.8671, -0.03866), (-0.4333, -0.8284, -0.07865), (-0.3972, -0.8825, -0.01387), (-0.4195, -0.8491, -0.07372), (-0.4078, -0.8666, -0.05968), (-0.3999, -0.8784, -0.03866), (-0.4385, -0.8312, -0.07865), (-0.4136, -0.8913, -0.01387), (-0.429, -0.8542, -0.07372), (-0.4209, -0.8737, -0.05968), (-0.4155, -0.8867, -0.03866), (-0.4442, -0.8329, -0.07865), (-0.4315, -0.8967, -0.01387), (-0.4393, -0.8573, -0.07372), (-0.4352, -0.878, -0.05968), (-0.4325, -0.8919, -0.03866), (-0.4501, -0.8335, -0.07865), (-0.4501, -0.8986, -0.01387), (-0.4501, -0.8584, -0.07372), (-0.4501, -0.8795, -0.05968), (-0.4501, -0.8936, -0.03866), (-0.456, -0.8329, -0.07865), (-0.4687, -0.8967, -0.01387), (-0.4608, -0.8573, -0.07372), (-0.465, -0.878, -0.05968), (-0.4677, -0.8919, -0.03866), (-0.4616, -0.8312, -0.07865), (-0.4865, -0.8913, -0.01387), (-0.4712, -0.8542, -0.07372), (-0.4792, -0.8737, -0.05968), (-0.4846, -0.8867, -0.03866), (-0.4668, -0.8284, -0.07865), (-0.503, -0.8825, -0.01387), (-0.4807, -0.8491, -0.07372), (-0.4924, -0.8666, -0.05968), (-0.5003, -0.8784, -0.03866), (-0.4714, -0.8246, -0.07865), (-0.5174, -0.8707, -0.01387), (-0.489, -0.8422, -0.07372), (-0.504, -0.8572, -0.05968), (-0.5139, -0.8671, -0.03866), (-0.4752, -0.8201, -0.07865), (-0.5293, -0.8562, -0.01387), (-0.4959, -0.8339, -0.07372), (-0.5134, -0.8456, -0.05968), (-0.5252, -0.8535, -0.03866), (-0.4779, -0.8148, -0.07865), (-0.5381, -0.8397, -0.01387), (-0.501, -0.8244, -0.07372), (-0.5205, -0.8325, -0.05968), (-0.5335, -0.8379, -0.03866), (-0.4797, -0.8092, -0.07865), (-0.5435, -0.8219, -0.01387), (-0.5041, -0.814, -0.07372), (-0.5248, -0.8182, -0.05968), (-0.5387, -0.8209, -0.03866), (-0.4802, -0.8033, -0.07865), (-0.5453, -0.8033, -0.01387), (-0.5052, -0.8033, -0.07372), (-0.5263, -0.8033, -0.05968), (-0.5404, -0.8033, -0.03866), (-0.4797, -0.7974, -0.07865), (-0.5435, -0.7847, -0.01387), (-0.5041, -0.7926, -0.07372), (-0.5248, -0.7884, -0.05968), (-0.5387, -0.7857, -0.03866), (-0.4779, -0.7918, -0.07865), (-0.5381, -0.7668, -0.01387), (-0.501, -0.7822, -0.07372), (-0.5205, -0.7741, -0.05968), (-0.5335, -0.7687, -0.03866), (-0.4752, -0.7865, -0.07865), (-0.5293, -0.7504, -0.01387), (-0.4959, -0.7727, -0.07372), (-0.5134, -0.761, -0.05968), (-0.5252, -0.7531, -0.03866), (-0.4714, -0.782, -0.07865), (-0.5174, -0.7359, -0.01387), (-0.489, -0.7644, -0.07372), (-0.504, -0.7494, -0.05968), (-0.5139, -0.7394, -0.03866), (-0.4668, -0.7782, -0.07865), (-0.503, -0.7241, -0.01387), (-0.4807, -0.7575, -0.07372), (-0.4924, -0.7399, -0.05968), (-0.5003, -0.7282, -0.03866), (-0.4616, -0.7754, -0.07865), (-0.4865, -0.7153, -0.01387), (-0.4712, -0.7524, -0.07372), (-0.4792, -0.7329, -0.05968), (-0.4846, -0.7199, -0.03866), (-0.456, -0.7737, -0.07865), (-0.4687, -0.7099, -0.01387), (-0.4608, -0.7493, -0.07372), (-0.465, -0.7286, -0.05968), (-0.4677, -0.7147, -0.03866)], [], [(188, 31, 0, 33), (43, 2, 3, 48), (48, 3, 4, 53), (53, 4, 5, 58), (58, 5, 6, 63), (63, 6, 7, 68), (68, 7, 8, 73), (73, 8, 9, 78), (78, 9, 10, 83), (83, 10, 11, 88), (88, 11, 12, 93), (93, 12, 13, 98), (98, 13, 14, 103), (103, 14, 15, 108), (108, 15, 16, 113), (113, 16, 17, 118), (118, 17, 18, 123), (123, 18, 19, 128), (128, 19, 20, 133), (133, 20, 21, 138), (138, 21, 22, 143), (143, 22, 23, 148), (148, 23, 24, 153), (153, 24, 25, 158), (158, 25, 26, 163), (163, 26, 27, 168), (168, 27, 28, 173), (173, 28, 29, 178), (178, 29, 30, 183), (183, 30, 31, 188), (1, 0, 31, 30, 29, 28, 27, 26, 25, 24, 23, 22, 21, 20, 19, 18, 17, 16, 15, 14, 13, 12, 11, 10, 9, 8, 7, 6, 5, 4, 3, 2), (38, 1, 2, 43), (33, 0, 1, 38), (33, 38, 41, 36), (36, 41, 40, 35), (35, 40, 39, 34), (34, 39, 37, 32), (38, 43, 46, 41), (41, 46, 45, 40), (40, 45, 44, 39), (39, 44, 42, 37), (43, 48, 51, 46), (46, 51, 50, 45), (45, 50, 49, 44), (44, 49, 47, 42), (48, 53, 56, 51), (51, 56, 55, 50), (50, 55, 54, 49), (49, 54, 52, 47), (53, 58, 61, 56), (56, 61, 60, 55), (55, 60, 59, 54), (54, 59, 57, 52), (58, 63, 66, 61), (61, 66, 65, 60), (60, 65, 64, 59), (59, 64, 62, 57), (63, 68, 71, 66), (66, 71, 70, 65), (65, 70, 69, 64), (64, 69, 67, 62), (68, 73, 76, 71), (71, 76, 75, 70), (70, 75, 74, 69), (69, 74, 72, 67), (73, 78, 81, 76), (76, 81, 80, 75), (75, 80, 79, 74), (74, 79, 77, 72), (78, 83, 86, 81), (81, 86, 85, 80), (80, 85, 84, 79), (79, 84, 82, 77), (83, 88, 91, 86), (86, 91, 90, 85), (85, 90, 89, 84), (84, 89, 87, 82), (88, 93, 96, 91), (91, 96, 95, 90), (90, 95, 94, 89), (89, 94, 92, 87), (93, 98, 101, 96), (96, 101, 100, 95), (95, 100, 99, 94), (94, 99, 97, 92), (98, 103, 106, 101), (101, 106, 105, 100), (100, 105, 104, 99), (99, 104, 102, 97), (103, 108, 111, 106), (106, 111, 110, 105), (105, 110, 109, 104), (104, 109, 107, 102), (108, 113, 116, 111), (111, 116, 115, 110), (110, 115, 114, 109), (109, 114, 112, 107), (113, 118, 121, 116), (116, 121, 120, 115), (115, 120, 119, 114), (114, 119, 117, 112), (118, 123, 126, 121), (121, 126, 125, 120), (120, 125, 124, 119), (119, 124, 122, 117), (123, 128, 131, 126), (126, 131, 130, 125), (125, 130, 129, 124), (124, 129, 127, 122), (128, 133, 136, 131), (131, 136, 135, 130), (130, 135, 134, 129), (129, 134, 132, 127), (133, 138, 141, 136), (136, 141, 140, 135), (135, 140, 139, 134), (134, 139, 137, 132), (138, 143, 146, 141), (141, 146, 145, 140), (140, 145, 144, 139), (139, 144, 142, 137), (143, 148, 151, 146), (146, 151, 150, 145), (145, 150, 149, 144), (144, 149, 147, 142), (148, 153, 156, 151), (151, 156, 155, 150), (150, 155, 154, 149), (149, 154, 152, 147), (153, 158, 161, 156), (156, 161, 160, 155), (155, 160, 159, 154), (154, 159, 157, 152), (158, 163, 166, 161), (161, 166, 165, 160), (160, 165, 164, 159), (159, 164, 162, 157), (163, 168, 171, 166), (166, 171, 170, 165), (165, 170, 169, 164), (164, 169, 167, 162), (168, 173, 176, 171), (171, 176, 175, 170), (170, 175, 174, 169), (169, 174, 172, 167), (173, 178, 181, 176), (176, 181, 180, 175), (175, 180, 179, 174), (174, 179, 177, 172), (178, 183, 186, 181), (181, 186, 185, 180), (180, 185, 184, 179), (179, 184, 182, 177), (183, 188, 191, 186), (186, 191, 190, 185), (185, 190, 189, 184), (184, 189, 187, 182), (188, 33, 36, 191), (191, 36, 35, 190), (190, 35, 34, 189), (189, 34, 32, 187), (32, 37, 42, 47, 52, 57, 62, 67, 72, 77, 82, 87, 92, 97, 102, 107, 112, 117, 122, 127, 132, 137, 142, 147, 152, 157, 162, 167, 172, 177, 182, 187)])
_uv = me_cylinder_007.uv_layers.new(name='UVMap')
_uv.uv.foreach_set('vector', [0.03125, 0.5882, 0.03125, 1.0, 0.0, 1.0, 0.0, 0.5882, 0.9375, 0.5882, 0.9375, 1.0, 0.9062, 1.0, 0.9062, 0.5882, 0.9062, 0.5882, 0.9062, 1.0, 0.875, 1.0, 0.875, 0.5882, 0.875, 0.5882, 0.875, 1.0, 0.8438, 1.0, 0.8438, 0.5882, 0.8438, 0.5882, 0.8438, 1.0, 0.8125, 1.0, 0.8125, 0.5882, 0.8125, 0.5882, 0.8125, 1.0, 0.7812, 1.0, 0.7812, 0.5882, 0.7812, 0.5882, 0.7812, 1.0, 0.75, 1.0, 0.75, 0.5882, 0.75, 0.5882, 0.75, 1.0, 0.7188, 1.0, 0.7188, 0.5882, 0.7188, 0.5882, 0.7188, 1.0, 0.6875, 1.0, 0.6875, 0.5882, 0.6875, 0.5882, 0.6875, 1.0, 0.6562, 1.0, 0.6562, 0.5882, 0.6562, 0.5882, 0.6562, 1.0, 0.625, 1.0, 0.625, 0.5882, 0.625, 0.5882, 0.625, 1.0, 0.5938, 1.0, 0.5938, 0.5882, 0.5938, 0.5882, 0.5938, 1.0, 0.5625, 1.0, 0.5625, 0.5882, 0.5625, 0.5882, 0.5625, 1.0, 0.5312, 1.0, 0.5312, 0.5882, 0.5312, 0.5882, 0.5312, 1.0, 0.5, 1.0, 0.5, 0.5882, 0.5, 0.5882, 0.5, 1.0, 0.4688, 1.0, 0.4688, 0.5882, 0.4688, 0.5882, 0.4688, 1.0, 0.4375, 1.0, 0.4375, 0.5882, 0.4375, 0.5882, 0.4375, 1.0, 0.4062, 1.0, 0.4062, 0.5882, 0.4063, 0.5882, 0.4062, 1.0, 0.375, 1.0, 0.375, 0.5882, 0.375, 0.5882, 0.375, 1.0, 0.3438, 1.0, 0.3438, 0.5882, 0.3438, 0.5882, 0.3438, 1.0, 0.3125, 1.0, 0.3125, 0.5882, 0.3125, 0.5882, 0.3125, 1.0, 0.2812, 1.0, 0.2812, 0.5882, 0.2812, 0.5882, 0.2812, 1.0, 0.25, 1.0, 0.25, 0.5882, 0.25, 0.5882, 0.25, 1.0, 0.2188, 1.0, 0.2188, 0.5882, 0.2188, 0.5882, 0.2188, 1.0, 0.1875, 1.0, 0.1875, 0.5882, 0.1875, 0.5882, 0.1875, 1.0, 0.1562, 1.0, 0.1562, 0.5882, 0.1562, 0.5882, 0.1562, 1.0, 0.125, 1.0, 0.125, 0.5882, 0.125, 0.5882, 0.125, 1.0, 0.09375, 1.0, 0.09375, 0.5882, 0.09375, 0.5882, 0.09375, 1.0, 0.0625, 1.0, 0.0625, 0.5882, 0.0625, 0.5882, 0.0625, 1.0, 0.03125, 1.0, 0.03125, 0.5882, 0.2968, 0.4854, 0.25, 0.49, 0.2032, 0.4854, 0.1582, 0.4717, 0.1167, 0.4496, 0.08029, 0.4197, 0.05045, 0.3833, 0.02827, 0.3418, 0.01461, 0.2968, 0.01, 0.25, 0.01461, 0.2032, 0.02827, 0.1582, 0.05045, 0.1167, 0.08029, 0.08029, 0.1167, 0.05045, 0.1582, 0.02827, 0.2032, 0.01461, 0.25, 0.01, 0.2968, 0.01461, 0.3418, 0.02827, 0.3833, 0.05045, 0.4197, 0.08029, 0.4496, 0.1167, 0.4717, 0.1582, 0.4854, 0.2032, 0.49, 0.25, 0.4854, 0.2968, 0.4717, 0.3418, 0.4496, 0.3833, 0.4197, 0.4197, 0.3833, 0.4496, 0.3418, 0.4717, 0.9688, 0.5882, 0.9688, 1.0, 0.9375, 1.0, 0.9375, 0.5882, 1.0, 0.5882, 1.0, 1.0, 0.9688, 1.0, 0.9688, 0.5882, 1.0, 0.5882, 0.9688, 0.5882, 0.9696, 0.5545, 0.9992, 0.5545, 0.9992, 0.5545, 0.9696, 0.5545, 0.9719, 0.5, 0.9969, 0.5, 0.7547, 0.4895, 0.7921, 0.4859, 0.7771, 0.3861, 0.75, 0.3887, 0.75, 0.3887, 0.7771, 0.3861, 0.7648, 0.3245, 0.75, 0.326, 0.9688, 0.5882, 0.9375, 0.5882, 0.9383, 0.5545, 0.9679, 0.5545, 0.9679, 0.5545, 0.9383, 0.5545, 0.9406, 0.5, 0.9656, 0.5, 0.8013, 0.484, 0.8373, 0.4731, 0.8031, 0.3782, 0.7771, 0.3861, 0.7771, 0.3861, 0.8031, 0.3782, 0.7791, 0.3202, 0.7648, 0.3245, 0.9375, 0.5882, 0.9062, 0.5882, 0.9071, 0.5545, 0.9367, 0.5545, 0.9367, 0.5545, 0.9071, 0.5545, 0.9094, 0.5, 0.9344, 0.5, 0.846, 0.4695, 0.8792, 0.4518, 0.8271, 0.3654, 0.8031, 0.3782, 0.8031, 0.3782, 0.8271, 0.3654, 0.7922, 0.3132, 0.7791, 0.3202, 0.9062, 0.5882, 0.875, 0.5882, 0.8758, 0.5545, 0.9054, 0.5545, 0.9054, 0.5545, 0.8758, 0.5545, 0.8781, 0.5, 0.9031, 0.5, 0.887, 0.4466, 0.9161, 0.4227, 0.8481, 0.3481, 0.8271, 0.3654, 0.8271, 0.3654, 0.8481, 0.3481, 0.8037, 0.3037, 0.7922, 0.3132, 0.875, 0.5882, 0.8438, 0.5882, 0.8446, 0.5545, 0.8742, 0.5545, 0.8742, 0.5545, 0.8446, 0.5545, 0.8469, 0.5, 0.8719, 0.5, 0.9227, 0.4161, 0.9466, 0.387, 0.8654, 0.3271, 0.8481, 0.3481, 0.8481, 0.3481, 0.8654, 0.3271, 0.8132, 0.2922, 0.8037, 0.3037, 0.8438, 0.5882, 0.8125, 0.5882, 0.8133, 0.5545, 0.8429, 0.5545, 0.8429, 0.5545, 0.8133, 0.5545, 0.8156, 0.5, 0.8406, 0.5, 0.9518, 0.3792, 0.9695, 0.346, 0.8782, 0.3031, 0.8654, 0.3271, 0.8654, 0.3271, 0.8782, 0.3031, 0.8202, 0.2791, 0.8132, 0.2922, 0.8125, 0.5882, 0.7812, 0.5882, 0.7821, 0.5545, 0.8117, 0.5545, 0.8117, 0.5545, 0.7821, 0.5545, 0.7844, 0.5, 0.8094, 0.5, 0.9731, 0.3373, 0.984, 0.3013, 0.8861, 0.2771, 0.8782, 0.3031, 0.8782, 0.3031, 0.8861, 0.2771, 0.8245, 0.2648, 0.8202, 0.2791, 0.7812, 0.5882, 0.75, 0.5882, 0.7508, 0.5545, 0.7804, 0.5545, 0.7804, 0.5545, 0.7508, 0.5545, 0.7531, 0.5, 0.7781, 0.5, 0.9858, 0.2921, 0.9895, 0.2547, 0.8887, 0.25, 0.8861, 0.2771, 0.8861, 0.2771, 0.8887, 0.25, 0.826, 0.25, 0.8245, 0.2648, 0.75, 0.5882, 0.7188, 0.5882, 0.7196, 0.5545, 0.7492, 0.5545, 0.7492, 0.5545, 0.7196, 0.5545, 0.7219, 0.5, 0.7469, 0.5, 0.9895, 0.2453, 0.9859, 0.2079, 0.8861, 0.2229, 0.8887, 0.25, 0.8887, 0.25, 0.8861, 0.2229, 0.8245, 0.2352, 0.826, 0.25, 0.7188, 0.5882, 0.6875, 0.5882, 0.6883, 0.5545, 0.7179, 0.5545, 0.7179, 0.5545, 0.6883, 0.5545, 0.6906, 0.5, 0.7156, 0.5, 0.984, 0.1987, 0.9731, 0.1627, 0.8782, 0.1969, 0.8861, 0.2229, 0.8861, 0.2229, 0.8782, 0.1969, 0.8202, 0.2209, 0.8245, 0.2352, 0.6875, 0.5882, 0.6562, 0.5882, 0.6571, 0.5545, 0.6867, 0.5545, 0.6867, 0.5545, 0.6571, 0.5545, 0.6594, 0.5, 0.6844, 0.5, 0.9695, 0.154, 0.9518, 0.1208, 0.8654, 0.1729, 0.8782, 0.1969, 0.8782, 0.1969, 0.8654, 0.1729, 0.8132, 0.2078, 0.8202, 0.2209, 0.6562, 0.5882, 0.625, 0.5882, 0.6258, 0.5545, 0.6554, 0.5545, 0.6554, 0.5545, 0.6258, 0.5545, 0.6281, 0.5, 0.6531, 0.5, 0.9466, 0.113, 0.9227, 0.08393, 0.8481, 0.1519, 0.8654, 0.1729, 0.8654, 0.1729, 0.8481, 0.1519, 0.8037, 0.1963, 0.8132, 0.2078, 0.625, 0.5882, 0.5938, 0.5882, 0.5946, 0.5545, 0.6242, 0.5545, 0.6242, 0.5545, 0.5946, 0.5545, 0.5969, 0.5, 0.6219, 0.5, 0.9161, 0.07731, 0.887, 0.05343, 0.8271, 0.1346, 0.8481, 0.1519, 0.8481, 0.1519, 0.8271, 0.1346, 0.7922, 0.1868, 0.8037, 0.1963, 0.5938, 0.5882, 0.5625, 0.5882, 0.5633, 0.5545, 0.5929, 0.5545, 0.5929, 0.5545, 0.5633, 0.5545, 0.5656, 0.5, 0.5906, 0.5, 0.8792, 0.04823, 0.846, 0.03049, 0.8031, 0.1218, 0.8271, 0.1346, 0.8271, 0.1346, 0.8031, 0.1218, 0.7791, 0.1798, 0.7922, 0.1868, 0.5625, 0.5882, 0.5312, 0.5882, 0.5321, 0.5545, 0.5617, 0.5545, 0.5617, 0.5545, 0.5321, 0.5545, 0.5344, 0.5, 0.5594, 0.5, 0.8373, 0.0269, 0.8013, 0.01598, 0.7771, 0.1139, 0.8031, 0.1218, 0.8031, 0.1218, 0.7771, 0.1139, 0.7648, 0.1755, 0.7791, 0.1798, 0.5312, 0.5882, 0.5, 0.5882, 0.5008, 0.5545, 0.5304, 0.5545, 0.5304, 0.5545, 0.5008, 0.5545, 0.5031, 0.5, 0.5281, 0.5, 0.7921, 0.01415, 0.7547, 0.01046, 0.75, 0.1113, 0.7771, 0.1139, 0.7771, 0.1139, 0.75, 0.1113, 0.75, 0.174, 0.7648, 0.1755, 0.5, 0.5882, 0.4688, 0.5882, 0.4696, 0.5545, 0.4992, 0.5545, 0.4992, 0.5545, 0.4696, 0.5545, 0.4719, 0.5, 0.4969, 0.5, 0.7453, 0.01046, 0.7079, 0.01415, 0.7229, 0.1139, 0.75, 0.1113, 0.75, 0.1113, 0.7229, 0.1139, 0.7352, 0.1755, 0.75, 0.174, 0.4688, 0.5882, 0.4375, 0.5882, 0.4383, 0.5545, 0.4679, 0.5545, 0.4679, 0.5545, 0.4383, 0.5545, 0.4406, 0.5, 0.4656, 0.5, 0.6987, 0.01598, 0.6627, 0.0269, 0.6969, 0.1218, 0.7229, 0.1139, 0.7229, 0.1139, 0.6969, 0.1218, 0.7209, 0.1798, 0.7352, 0.1755, 0.4375, 0.5882, 0.4062, 0.5882, 0.4071, 0.5545, 0.4367, 0.5545, 0.4367, 0.5545, 0.4071, 0.5545, 0.4094, 0.5, 0.4344, 0.5, 0.654, 0.03049, 0.6208, 0.04823, 0.6729, 0.1346, 0.6969, 0.1218, 0.6969, 0.1218, 0.6729, 0.1346, 0.7078, 0.1868, 0.7209, 0.1798, 0.4063, 0.5882, 0.375, 0.5882, 0.3758, 0.5545, 0.4054, 0.5545, 0.4054, 0.5545, 0.3758, 0.5545, 0.3781, 0.5, 0.4031, 0.5, 0.613, 0.05343, 0.5839, 0.07731, 0.6519, 0.1519, 0.6729, 0.1346, 0.6729, 0.1346, 0.6519, 0.1519, 0.6963, 0.1963, 0.7078, 0.1868, 0.375, 0.5882, 0.3438, 0.5882, 0.3446, 0.5545, 0.3742, 0.5545, 0.3742, 0.5545, 0.3446, 0.5545, 0.3469, 0.5, 0.3719, 0.5, 0.5773, 0.08393, 0.5534, 0.113, 0.6346, 0.1729, 0.6519, 0.1519, 0.6519, 0.1519, 0.6346, 0.1729, 0.6868, 0.2078, 0.6963, 0.1963, 0.3438, 0.5882, 0.3125, 0.5882, 0.3133, 0.5545, 0.3429, 0.5545, 0.3429, 0.5545, 0.3133, 0.5545, 0.3156, 0.5, 0.3406, 0.5, 0.5482, 0.1208, 0.5305, 0.154, 0.6218, 0.1969, 0.6346, 0.1729, 0.6346, 0.1729, 0.6218, 0.1969, 0.6798, 0.2209, 0.6868, 0.2078, 0.3125, 0.5882, 0.2812, 0.5882, 0.2821, 0.5545, 0.3117, 0.5545, 0.3117, 0.5545, 0.2821, 0.5545, 0.2844, 0.5, 0.3094, 0.5, 0.5269, 0.1627, 0.516, 0.1987, 0.6139, 0.2229, 0.6218, 0.1969, 0.6218, 0.1969, 0.6139, 0.2229, 0.6755, 0.2352, 0.6798, 0.2209, 0.2812, 0.5882, 0.25, 0.5882, 0.2508, 0.5545, 0.2804, 0.5545, 0.2804, 0.5545, 0.2508, 0.5545, 0.2531, 0.5, 0.2781, 0.5, 0.5141, 0.2079, 0.5105, 0.2453, 0.6113, 0.25, 0.6139, 0.2229, 0.6139, 0.2229, 0.6113, 0.25, 0.674, 0.25, 0.6755, 0.2352, 0.25, 0.5882, 0.2188, 0.5882, 0.2196, 0.5545, 0.2492, 0.5545, 0.2492, 0.5545, 0.2196, 0.5545, 0.2219, 0.5, 0.2469, 0.5, 0.5105, 0.2547, 0.5142, 0.2921, 0.6139, 0.2771, 0.6113, 0.25, 0.6113, 0.25, 0.6139, 0.2771, 0.6755, 0.2648, 0.674, 0.25, 0.2188, 0.5882, 0.1875, 0.5882, 0.1883, 0.5545, 0.2179, 0.5545, 0.2179, 0.5545, 0.1883, 0.5545, 0.1906, 0.5, 0.2156, 0.5, 0.516, 0.3013, 0.5269, 0.3373, 0.6218, 0.3031, 0.6139, 0.2771, 0.6139, 0.2771, 0.6218, 0.3031, 0.6798, 0.2791, 0.6755, 0.2648, 0.1875, 0.5882, 0.1562, 0.5882, 0.1571, 0.5545, 0.1867, 0.5545, 0.1867, 0.5545, 0.1571, 0.5545, 0.1594, 0.5, 0.1844, 0.5, 0.5305, 0.346, 0.5482, 0.3792, 0.6346, 0.3271, 0.6218, 0.3031, 0.6218, 0.3031, 0.6346, 0.3271, 0.6868, 0.2922, 0.6798, 0.2791, 0.1562, 0.5882, 0.125, 0.5882, 0.1258, 0.5545, 0.1554, 0.5545, 0.1554, 0.5545, 0.1258, 0.5545, 0.1281, 0.5, 0.1531, 0.5, 0.5534, 0.387, 0.5773, 0.4161, 0.6519, 0.3481, 0.6346, 0.3271, 0.6346, 0.3271, 0.6519, 0.3481, 0.6963, 0.3037, 0.6868, 0.2922, 0.125, 0.5882, 0.09375, 0.5882, 0.09456, 0.5545, 0.1242, 0.5545, 0.1242, 0.5545, 0.09456, 0.5545, 0.09688, 0.5, 0.1219, 0.5, 0.5839, 0.4227, 0.613, 0.4466, 0.6729, 0.3654, 0.6519, 0.3481, 0.6519, 0.3481, 0.6729, 0.3654, 0.7078, 0.3132, 0.6963, 0.3037, 0.09375, 0.5882, 0.0625, 0.5882, 0.06331, 0.5545, 0.09294, 0.5545, 0.09294, 0.5545, 0.06331, 0.5545, 0.06563, 0.5, 0.09062, 0.5, 0.6208, 0.4518, 0.654, 0.4695, 0.6969, 0.3782, 0.6729, 0.3654, 0.6729, 0.3654, 0.6969, 0.3782, 0.7209, 0.3202, 0.7078, 0.3132, 0.0625, 0.5882, 0.03125, 0.5882, 0.03206, 0.5545, 0.06169, 0.5545, 0.06169, 0.5545, 0.03206, 0.5545, 0.03438, 0.5, 0.05937, 0.5, 0.6627, 0.4731, 0.6987, 0.484, 0.7229, 0.3861, 0.6969, 0.3782, 0.6969, 0.3782, 0.7229, 0.3861, 0.7352, 0.3245, 0.7209, 0.3202, 0.03125, 0.5882, 0.0, 0.5882, 0.0008128, 0.5545, 0.03044, 0.5545, 0.03044, 0.5545, 0.0008128, 0.5545, 0.003128, 0.5, 0.02812, 0.5, 0.7079, 0.4859, 0.7453, 0.4895, 0.75, 0.3887, 0.7229, 0.3861, 0.7229, 0.3861, 0.75, 0.3887, 0.75, 0.326, 0.7352, 0.3245, 0.75, 0.326, 0.7648, 0.3245, 0.7791, 0.3202, 0.7922, 0.3132, 0.8037, 0.3037, 0.8132, 0.2922, 0.8202, 0.2791, 0.8245, 0.2648, 0.826, 0.25, 0.8245, 0.2352, 0.8202, 0.2209, 0.8132, 0.2078, 0.8037, 0.1963, 0.7922, 0.1868, 0.7791, 0.1798, 0.7648, 0.1755, 0.75, 0.174, 0.7352, 0.1755, 0.7209, 0.1798, 0.7078, 0.1868, 0.6963, 0.1963, 0.6868, 0.2078, 0.6798, 0.2209, 0.6755, 0.2352, 0.674, 0.25, 0.6755, 0.2648, 0.6798, 0.2791, 0.6868, 0.2922, 0.6963, 0.3037, 0.7078, 0.3132, 0.7209, 0.3202, 0.7352, 0.3245])
me_cylinder_007.materials.append(mat_button_002)
me_cylinder_007.use_remesh_fix_poles = True
me_cylinder_007.use_remesh_preserve_attributes = False
me_cylinder_007.use_mirror_vertex_groups = False
me_cylinder_007.update()
me_cube_004 = bpy.data.meshes.new('Cube.004')
me_cube_004.from_pydata([(-0.8581, -0.9388, -2.1), (-0.9676, -0.8385, -2.056), (-0.9, -0.9312, -2.097), (-0.9355, -0.9095, -2.087), (-0.9593, -0.8769, -2.073), (-0.9676, -0.9323, -1.841), (-0.8581, -1.033, -1.885), (-0.9593, -0.9707, -1.858), (-0.9355, -1.003, -1.872), (-0.9, -1.025, -1.882), (-0.9676, 0.794, -1.344), (-0.8581, 0.8944, -1.301), (-0.9593, 0.8324, -1.328), (-0.9355, 0.865, -1.314), (-0.9, 0.8867, -1.304), (-0.8581, 0.8005, -1.086), (-0.9676, 0.7002, -1.129), (-0.9, 0.7929, -1.089), (-0.9355, 0.7711, -1.098), (-0.9593, 0.7386, -1.113), (0.3552, -0.8385, -2.056), (0.2457, -0.9388, -2.1), (0.3469, -0.8769, -2.073), (0.3232, -0.9095, -2.087), (0.2876, -0.9312, -2.097), (0.2457, -1.033, -1.885), (0.3552, -0.9323, -1.841), (0.2876, -1.025, -1.882), (0.3232, -1.003, -1.872), (0.3469, -0.9707, -1.858), (0.2457, 0.8944, -1.301), (0.3552, 0.794, -1.344), (0.2876, 0.8867, -1.304), (0.3232, 0.865, -1.314), (0.3469, 0.8324, -1.328), (0.3552, 0.7002, -1.129), (0.2457, 0.8005, -1.086), (0.3469, 0.7386, -1.113), (0.3232, 0.7711, -1.098), (0.2876, 0.7929, -1.089), (0.3552, -0.02562, -1.702), (0.3552, -0.1195, -1.487)], [], [(21, 25, 6, 0), (40, 41, 26, 20), (35, 37, 38, 39, 36, 15, 17, 18, 19, 16, 5, 7, 8, 9, 6, 25, 27, 28, 29, 26, 41), (1, 5, 16, 10), (11, 15, 36, 30), (0, 6, 9, 2), (2, 9, 8, 3), (3, 8, 7, 4), (4, 7, 5, 1), (15, 11, 14, 17), (17, 14, 13, 18), (18, 13, 12, 19), (19, 12, 10, 16), (35, 31, 34, 37), (37, 34, 33, 38), (38, 33, 32, 39), (39, 32, 30, 36), (25, 21, 24, 27), (27, 24, 23, 28), (28, 23, 22, 29), (29, 22, 20, 26), (10, 12, 13, 14, 11, 30, 32, 33, 34, 31, 40, 20, 22, 23, 24, 21, 0, 2, 3, 4, 1), (31, 35, 41, 40)])
_uv = me_cube_004.uv_layers.new(name='UVMap')
_uv.uv.foreach_set('vector', [0.375, 0.7637, 0.625, 0.7637, 0.625, 0.9863, 0.375, 0.9863, 0.375, 0.6255, 0.625, 0.6255, 0.625, 0.7363, 0.375, 0.7363, 0.625, 0.5137, 0.6253, 0.5084, 0.6263, 0.5013, 0.6278, 0.4947, 0.6387, 0.5, 0.8613, 0.5, 0.7055, 0.3393, 0.707, 0.3347, 0.708, 0.3305, 0.875, 0.5137, 0.875, 0.7363, 0.874, 0.7416, 0.871, 0.746, 0.8666, 0.749, 0.8613, 0.75, 0.6387, 0.75, 0.6278, 0.7553, 0.6263, 0.7487, 0.6253, 0.7416, 0.625, 0.7363, 0.625, 0.6255, 0.375, 0.01369, 0.625, 0.01369, 0.625, 0.2363, 0.375, 0.2363, 0.375, 0.2637, 0.625, 0.2637, 0.625, 0.4863, 0.375, 0.4863, 0.375, 0.9863, 0.625, 0.9863, 0.625, 0.9916, 0.375, 0.9916, 0.375, 0.9916, 0.625, 0.9916, 0.625, 1.0, 0.375, 1.0, 0.375, 0.0, 0.625, 0.0, 0.625, 0.008449, 0.375, 0.008449, 0.375, 0.008449, 0.625, 0.008449, 0.625, 0.01369, 0.375, 0.01369, 0.625, 0.2637, 0.375, 0.2637, 0.2945, 0.3393, 0.7055, 0.3393, 0.7055, 0.3393, 0.2945, 0.3393, 0.293, 0.3347, 0.707, 0.3347, 0.707, 0.3347, 0.293, 0.3347, 0.292, 0.3305, 0.708, 0.3305, 0.708, 0.3305, 0.292, 0.3305, 0.375, 0.2363, 0.625, 0.2363, 0.625, 0.5137, 0.375, 0.5137, 0.3747, 0.5084, 0.6253, 0.5084, 0.6253, 0.5084, 0.3747, 0.5084, 0.3737, 0.5013, 0.6263, 0.5013, 0.6263, 0.5013, 0.3737, 0.5013, 0.3722, 0.4947, 0.6278, 0.4947, 0.6278, 0.4947, 0.3722, 0.4947, 0.375, 0.4863, 0.625, 0.4863, 0.625, 0.7637, 0.375, 0.7637, 0.3722, 0.7553, 0.6278, 0.7553, 0.6278, 0.7553, 0.3722, 0.7553, 0.3737, 0.7487, 0.6263, 0.7487, 0.6263, 0.7487, 0.3737, 0.7487, 0.3747, 0.7416, 0.6253, 0.7416, 0.6253, 0.7416, 0.3747, 0.7416, 0.375, 0.7363, 0.625, 0.7363, 0.125, 0.5137, 0.292, 0.3305, 0.293, 0.3347, 0.2945, 0.3393, 0.1387, 0.5, 0.3613, 0.5, 0.3722, 0.4947, 0.3737, 0.5013, 0.3747, 0.5084, 0.375, 0.5137, 0.375, 0.6255, 0.375, 0.7363, 0.3747, 0.7416, 0.3737, 0.7487, 0.3722, 0.7553, 0.3613, 0.75, 0.1387, 0.75, 0.1334, 0.749, 0.129, 0.746, 0.126, 0.7416, 0.125, 0.7363, 0.375, 0.5137, 0.625, 0.5137, 0.625, 0.6255, 0.375, 0.6255])
me_cube_004.materials.append(mat_hinter_button_002)
me_cube_004.use_remesh_fix_poles = True
me_cube_004.use_remesh_preserve_attributes = False
me_cube_004.use_mirror_vertex_groups = False
me_cube_004.update()
me_cylinder_006 = bpy.data.meshes.new('Cylinder.006')
me_cylinder_006.from_pydata([(-0.4501, -0.708, 0.1333), (-0.4315, -0.7099, 0.1333), (-0.4136, -0.7153, 0.1333), (-0.3972, -0.7241, 0.1333), (-0.3827, -0.7359, 0.1333), (-0.3709, -0.7504, 0.1333), (-0.3621, -0.7668, 0.1333), (-0.3567, -0.7847, 0.1333), (-0.3548, -0.8033, 0.1333), (-0.3567, -0.8219, 0.1333), (-0.3621, -0.8397, 0.1333), (-0.3709, -0.8562, 0.1333), (-0.3827, -0.8707, 0.1333), (-0.3972, -0.8825, 0.1333), (-0.4136, -0.8913, 0.1333), (-0.4315, -0.8967, 0.1333), (-0.4501, -0.8986, 0.1333), (-0.4687, -0.8967, 0.1333), (-0.4865, -0.8913, 0.1333), (-0.503, -0.8825, 0.1333), (-0.5174, -0.8707, 0.1333), (-0.5293, -0.8562, 0.1333), (-0.5381, -0.8397, 0.1333), (-0.5435, -0.8219, 0.1333), (-0.5453, -0.8033, 0.1333), (-0.5435, -0.7847, 0.1333), (-0.5381, -0.7668, 0.1333), (-0.5293, -0.7504, 0.1333), (-0.5174, -0.7359, 0.1333), (-0.503, -0.7241, 0.1333), (-0.4865, -0.7153, 0.1333), (-0.4687, -0.7099, 0.1333), (-0.4501, -0.7731, -0.0782), (-0.4501, -0.708, -0.01342), (-0.4501, -0.7482, -0.07327), (-0.4501, -0.7271, -0.05923), (-0.4501, -0.713, -0.03821), (-0.4442, -0.7737, -0.0782), (-0.4315, -0.7099, -0.01342), (-0.4393, -0.7493, -0.07327), (-0.4352, -0.7286, -0.05923), (-0.4325, -0.7147, -0.03821), (-0.4385, -0.7754, -0.0782), (-0.4136, -0.7153, -0.01342), (-0.429, -0.7524, -0.07327), (-0.4209, -0.7329, -0.05923), (-0.4155, -0.7199, -0.03821), (-0.4333, -0.7782, -0.0782), (-0.3972, -0.7241, -0.01342), (-0.4195, -0.7575, -0.07327), (-0.4078, -0.7399, -0.05923), (-0.3999, -0.7282, -0.03821), (-0.4288, -0.782, -0.0782), (-0.3827, -0.7359, -0.01342), (-0.4111, -0.7644, -0.07327), (-0.3962, -0.7494, -0.05923), (-0.3862, -0.7394, -0.03821), (-0.425, -0.7865, -0.0782), (-0.3709, -0.7504, -0.01342), (-0.4043, -0.7727, -0.07327), (-0.3867, -0.761, -0.05923), (-0.375, -0.7531, -0.03821), (-0.4222, -0.7918, -0.0782), (-0.3621, -0.7668, -0.01342), (-0.3992, -0.7822, -0.07327), (-0.3797, -0.7741, -0.05923), (-0.3667, -0.7687, -0.03821), (-0.4205, -0.7974, -0.0782), (-0.3567, -0.7847, -0.01342), (-0.3961, -0.7926, -0.07327), (-0.3754, -0.7884, -0.05923), (-0.3615, -0.7857, -0.03821), (-0.4199, -0.8033, -0.0782), (-0.3548, -0.8033, -0.01342), (-0.395, -0.8033, -0.07327), (-0.3739, -0.8033, -0.05923), (-0.3598, -0.8033, -0.03821), (-0.4205, -0.8092, -0.0782), (-0.3567, -0.8219, -0.01342), (-0.3961, -0.814, -0.07327), (-0.3754, -0.8182, -0.05923), (-0.3615, -0.8209, -0.03821), (-0.4222, -0.8148, -0.0782), (-0.3621, -0.8397, -0.01342), (-0.3992, -0.8244, -0.07327), (-0.3797, -0.8325, -0.05923), (-0.3667, -0.8379, -0.03821), (-0.425, -0.8201, -0.0782), (-0.3709, -0.8562, -0.01342), (-0.4043, -0.8339, -0.07327), (-0.3867, -0.8456, -0.05923), (-0.375, -0.8535, -0.03821), (-0.4288, -0.8246, -0.0782), (-0.3827, -0.8707, -0.01342), (-0.4111, -0.8422, -0.07327), (-0.3962, -0.8572, -0.05923), (-0.3862, -0.8671, -0.03821), (-0.4333, -0.8284, -0.0782), (-0.3972, -0.8825, -0.01342), (-0.4195, -0.8491, -0.07327), (-0.4078, -0.8666, -0.05923), (-0.3999, -0.8784, -0.03821), (-0.4385, -0.8312, -0.0782), (-0.4136, -0.8913, -0.01342), (-0.429, -0.8542, -0.07327), (-0.4209, -0.8737, -0.05923), (-0.4155, -0.8867, -0.03821), (-0.4442, -0.8329, -0.0782), (-0.4315, -0.8967, -0.01342), (-0.4393, -0.8573, -0.07327), (-0.4352, -0.878, -0.05923), (-0.4325, -0.8919, -0.03821), (-0.4501, -0.8335, -0.0782), (-0.4501, -0.8986, -0.01342), (-0.4501, -0.8584, -0.07327), (-0.4501, -0.8795, -0.05923), (-0.4501, -0.8936, -0.03821), (-0.456, -0.8329, -0.0782), (-0.4687, -0.8967, -0.01342), (-0.4608, -0.8573, -0.07327), (-0.465, -0.878, -0.05923), (-0.4677, -0.8919, -0.03821), (-0.4616, -0.8312, -0.0782), (-0.4865, -0.8913, -0.01342), (-0.4712, -0.8542, -0.07327), (-0.4792, -0.8737, -0.05923), (-0.4846, -0.8867, -0.03821), (-0.4668, -0.8284, -0.0782), (-0.503, -0.8825, -0.01342), (-0.4807, -0.8491, -0.07327), (-0.4924, -0.8666, -0.05923), (-0.5003, -0.8784, -0.03821), (-0.4714, -0.8246, -0.0782), (-0.5174, -0.8707, -0.01342), (-0.489, -0.8422, -0.07327), (-0.504, -0.8572, -0.05923), (-0.5139, -0.8671, -0.03821), (-0.4752, -0.8201, -0.0782), (-0.5293, -0.8562, -0.01342), (-0.4959, -0.8339, -0.07327), (-0.5134, -0.8456, -0.05923), (-0.5252, -0.8535, -0.03821), (-0.4779, -0.8148, -0.0782), (-0.5381, -0.8397, -0.01342), (-0.501, -0.8244, -0.07327), (-0.5205, -0.8325, -0.05923), (-0.5335, -0.8379, -0.03821), (-0.4797, -0.8092, -0.0782), (-0.5435, -0.8219, -0.01342), (-0.5041, -0.814, -0.07327), (-0.5248, -0.8182, -0.05923), (-0.5387, -0.8209, -0.03821), (-0.4802, -0.8033, -0.0782), (-0.5453, -0.8033, -0.01342), (-0.5052, -0.8033, -0.07327), (-0.5263, -0.8033, -0.05923), (-0.5404, -0.8033, -0.03821), (-0.4797, -0.7974, -0.0782), (-0.5435, -0.7847, -0.01342), (-0.5041, -0.7926, -0.07327), (-0.5248, -0.7884, -0.05923), (-0.5387, -0.7857, -0.03821), (-0.4779, -0.7918, -0.0782), (-0.5381, -0.7668, -0.01342), (-0.501, -0.7822, -0.07327), (-0.5205, -0.7741, -0.05923), (-0.5335, -0.7687, -0.03821), (-0.4752, -0.7865, -0.0782), (-0.5293, -0.7504, -0.01342), (-0.4959, -0.7727, -0.07327), (-0.5134, -0.761, -0.05923), (-0.5252, -0.7531, -0.03821), (-0.4714, -0.782, -0.0782), (-0.5174, -0.7359, -0.01342), (-0.489, -0.7644, -0.07327), (-0.504, -0.7494, -0.05923), (-0.5139, -0.7394, -0.03821), (-0.4668, -0.7782, -0.0782), (-0.503, -0.7241, -0.01342), (-0.4807, -0.7575, -0.07327), (-0.4924, -0.7399, -0.05923), (-0.5003, -0.7282, -0.03821), (-0.4616, -0.7754, -0.0782), (-0.4865, -0.7153, -0.01342), (-0.4712, -0.7524, -0.07327), (-0.4792, -0.7329, -0.05923), (-0.4846, -0.7199, -0.03821), (-0.456, -0.7737, -0.0782), (-0.4687, -0.7099, -0.01342), (-0.4608, -0.7493, -0.07327), (-0.465, -0.7286, -0.05923), (-0.4677, -0.7147, -0.03821)], [], [(188, 31, 0, 33), (43, 2, 3, 48), (48, 3, 4, 53), (53, 4, 5, 58), (58, 5, 6, 63), (63, 6, 7, 68), (68, 7, 8, 73), (73, 8, 9, 78), (78, 9, 10, 83), (83, 10, 11, 88), (88, 11, 12, 93), (93, 12, 13, 98), (98, 13, 14, 103), (103, 14, 15, 108), (108, 15, 16, 113), (113, 16, 17, 118), (118, 17, 18, 123), (123, 18, 19, 128), (128, 19, 20, 133), (133, 20, 21, 138), (138, 21, 22, 143), (143, 22, 23, 148), (148, 23, 24, 153), (153, 24, 25, 158), (158, 25, 26, 163), (163, 26, 27, 168), (168, 27, 28, 173), (173, 28, 29, 178), (178, 29, 30, 183), (183, 30, 31, 188), (1, 0, 31, 30, 29, 28, 27, 26, 25, 24, 23, 22, 21, 20, 19, 18, 17, 16, 15, 14, 13, 12, 11, 10, 9, 8, 7, 6, 5, 4, 3, 2), (38, 1, 2, 43), (33, 0, 1, 38), (33, 38, 41, 36), (36, 41, 40, 35), (35, 40, 39, 34), (34, 39, 37, 32), (38, 43, 46, 41), (41, 46, 45, 40), (40, 45, 44, 39), (39, 44, 42, 37), (43, 48, 51, 46), (46, 51, 50, 45), (45, 50, 49, 44), (44, 49, 47, 42), (48, 53, 56, 51), (51, 56, 55, 50), (50, 55, 54, 49), (49, 54, 52, 47), (53, 58, 61, 56), (56, 61, 60, 55), (55, 60, 59, 54), (54, 59, 57, 52), (58, 63, 66, 61), (61, 66, 65, 60), (60, 65, 64, 59), (59, 64, 62, 57), (63, 68, 71, 66), (66, 71, 70, 65), (65, 70, 69, 64), (64, 69, 67, 62), (68, 73, 76, 71), (71, 76, 75, 70), (70, 75, 74, 69), (69, 74, 72, 67), (73, 78, 81, 76), (76, 81, 80, 75), (75, 80, 79, 74), (74, 79, 77, 72), (78, 83, 86, 81), (81, 86, 85, 80), (80, 85, 84, 79), (79, 84, 82, 77), (83, 88, 91, 86), (86, 91, 90, 85), (85, 90, 89, 84), (84, 89, 87, 82), (88, 93, 96, 91), (91, 96, 95, 90), (90, 95, 94, 89), (89, 94, 92, 87), (93, 98, 101, 96), (96, 101, 100, 95), (95, 100, 99, 94), (94, 99, 97, 92), (98, 103, 106, 101), (101, 106, 105, 100), (100, 105, 104, 99), (99, 104, 102, 97), (103, 108, 111, 106), (106, 111, 110, 105), (105, 110, 109, 104), (104, 109, 107, 102), (108, 113, 116, 111), (111, 116, 115, 110), (110, 115, 114, 109), (109, 114, 112, 107), (113, 118, 121, 116), (116, 121, 120, 115), (115, 120, 119, 114), (114, 119, 117, 112), (118, 123, 126, 121), (121, 126, 125, 120), (120, 125, 124, 119), (119, 124, 122, 117), (123, 128, 131, 126), (126, 131, 130, 125), (125, 130, 129, 124), (124, 129, 127, 122), (128, 133, 136, 131), (131, 136, 135, 130), (130, 135, 134, 129), (129, 134, 132, 127), (133, 138, 141, 136), (136, 141, 140, 135), (135, 140, 139, 134), (134, 139, 137, 132), (138, 143, 146, 141), (141, 146, 145, 140), (140, 145, 144, 139), (139, 144, 142, 137), (143, 148, 151, 146), (146, 151, 150, 145), (145, 150, 149, 144), (144, 149, 147, 142), (148, 153, 156, 151), (151, 156, 155, 150), (150, 155, 154, 149), (149, 154, 152, 147), (153, 158, 161, 156), (156, 161, 160, 155), (155, 160, 159, 154), (154, 159, 157, 152), (158, 163, 166, 161), (161, 166, 165, 160), (160, 165, 164, 159), (159, 164, 162, 157), (163, 168, 171, 166), (166, 171, 170, 165), (165, 170, 169, 164), (164, 169, 167, 162), (168, 173, 176, 171), (171, 176, 175, 170), (170, 175, 174, 169), (169, 174, 172, 167), (173, 178, 181, 176), (176, 181, 180, 175), (175, 180, 179, 174), (174, 179, 177, 172), (178, 183, 186, 181), (181, 186, 185, 180), (180, 185, 184, 179), (179, 184, 182, 177), (183, 188, 191, 186), (186, 191, 190, 185), (185, 190, 189, 184), (184, 189, 187, 182), (188, 33, 36, 191), (191, 36, 35, 190), (190, 35, 34, 189), (189, 34, 32, 187), (32, 37, 42, 47, 52, 57, 62, 67, 72, 77, 82, 87, 92, 97, 102, 107, 112, 117, 122, 127, 132, 137, 142, 147, 152, 157, 162, 167, 172, 177, 182, 187)])
_uv = me_cylinder_006.uv_layers.new(name='UVMap')
_uv.uv.foreach_set('vector', [0.03125, 0.5882, 0.03125, 1.0, 0.0, 1.0, 0.0, 0.5882, 0.9375, 0.5882, 0.9375, 1.0, 0.9062, 1.0, 0.9062, 0.5882, 0.9062, 0.5882, 0.9062, 1.0, 0.875, 1.0, 0.875, 0.5882, 0.875, 0.5882, 0.875, 1.0, 0.8438, 1.0, 0.8438, 0.5882, 0.8438, 0.5882, 0.8438, 1.0, 0.8125, 1.0, 0.8125, 0.5882, 0.8125, 0.5882, 0.8125, 1.0, 0.7812, 1.0, 0.7812, 0.5882, 0.7812, 0.5882, 0.7812, 1.0, 0.75, 1.0, 0.75, 0.5882, 0.75, 0.5882, 0.75, 1.0, 0.7188, 1.0, 0.7188, 0.5882, 0.7188, 0.5882, 0.7188, 1.0, 0.6875, 1.0, 0.6875, 0.5882, 0.6875, 0.5882, 0.6875, 1.0, 0.6562, 1.0, 0.6562, 0.5882, 0.6562, 0.5882, 0.6562, 1.0, 0.625, 1.0, 0.625, 0.5882, 0.625, 0.5882, 0.625, 1.0, 0.5938, 1.0, 0.5938, 0.5882, 0.5938, 0.5882, 0.5938, 1.0, 0.5625, 1.0, 0.5625, 0.5882, 0.5625, 0.5882, 0.5625, 1.0, 0.5312, 1.0, 0.5312, 0.5882, 0.5312, 0.5882, 0.5312, 1.0, 0.5, 1.0, 0.5, 0.5882, 0.5, 0.5882, 0.5, 1.0, 0.4688, 1.0, 0.4688, 0.5882, 0.4688, 0.5882, 0.4688, 1.0, 0.4375, 1.0, 0.4375, 0.5882, 0.4375, 0.5882, 0.4375, 1.0, 0.4062, 1.0, 0.4062, 0.5882, 0.4063, 0.5882, 0.4062, 1.0, 0.375, 1.0, 0.375, 0.5882, 0.375, 0.5882, 0.375, 1.0, 0.3438, 1.0, 0.3438, 0.5882, 0.3438, 0.5882, 0.3438, 1.0, 0.3125, 1.0, 0.3125, 0.5882, 0.3125, 0.5882, 0.3125, 1.0, 0.2812, 1.0, 0.2812, 0.5882, 0.2812, 0.5882, 0.2812, 1.0, 0.25, 1.0, 0.25, 0.5882, 0.25, 0.5882, 0.25, 1.0, 0.2188, 1.0, 0.2188, 0.5882, 0.2188, 0.5882, 0.2188, 1.0, 0.1875, 1.0, 0.1875, 0.5882, 0.1875, 0.5882, 0.1875, 1.0, 0.1562, 1.0, 0.1562, 0.5882, 0.1562, 0.5882, 0.1562, 1.0, 0.125, 1.0, 0.125, 0.5882, 0.125, 0.5882, 0.125, 1.0, 0.09375, 1.0, 0.09375, 0.5882, 0.09375, 0.5882, 0.09375, 1.0, 0.0625, 1.0, 0.0625, 0.5882, 0.0625, 0.5882, 0.0625, 1.0, 0.03125, 1.0, 0.03125, 0.5882, 0.2968, 0.4854, 0.25, 0.49, 0.2032, 0.4854, 0.1582, 0.4717, 0.1167, 0.4496, 0.08029, 0.4197, 0.05045, 0.3833, 0.02827, 0.3418, 0.01461, 0.2968, 0.01, 0.25, 0.01461, 0.2032, 0.02827, 0.1582, 0.05045, 0.1167, 0.08029, 0.08029, 0.1167, 0.05045, 0.1582, 0.02827, 0.2032, 0.01461, 0.25, 0.01, 0.2968, 0.01461, 0.3418, 0.02827, 0.3833, 0.05045, 0.4197, 0.08029, 0.4496, 0.1167, 0.4717, 0.1582, 0.4854, 0.2032, 0.49, 0.25, 0.4854, 0.2968, 0.4717, 0.3418, 0.4496, 0.3833, 0.4197, 0.4197, 0.3833, 0.4496, 0.3418, 0.4717, 0.9688, 0.5882, 0.9688, 1.0, 0.9375, 1.0, 0.9375, 0.5882, 1.0, 0.5882, 1.0, 1.0, 0.9688, 1.0, 0.9688, 0.5882, 1.0, 0.5882, 0.9688, 0.5882, 0.9696, 0.5545, 0.9992, 0.5545, 0.9992, 0.5545, 0.9696, 0.5545, 0.9719, 0.5, 0.9969, 0.5, 0.7547, 0.4895, 0.7921, 0.4859, 0.7771, 0.3861, 0.75, 0.3887, 0.75, 0.3887, 0.7771, 0.3861, 0.7648, 0.3245, 0.75, 0.326, 0.9688, 0.5882, 0.9375, 0.5882, 0.9383, 0.5545, 0.9679, 0.5545, 0.9679, 0.5545, 0.9383, 0.5545, 0.9406, 0.5, 0.9656, 0.5, 0.8013, 0.484, 0.8373, 0.4731, 0.8031, 0.3782, 0.7771, 0.3861, 0.7771, 0.3861, 0.8031, 0.3782, 0.7791, 0.3202, 0.7648, 0.3245, 0.9375, 0.5882, 0.9062, 0.5882, 0.9071, 0.5545, 0.9367, 0.5545, 0.9367, 0.5545, 0.9071, 0.5545, 0.9094, 0.5, 0.9344, 0.5, 0.846, 0.4695, 0.8792, 0.4518, 0.8271, 0.3654, 0.8031, 0.3782, 0.8031, 0.3782, 0.8271, 0.3654, 0.7922, 0.3132, 0.7791, 0.3202, 0.9062, 0.5882, 0.875, 0.5882, 0.8758, 0.5545, 0.9054, 0.5545, 0.9054, 0.5545, 0.8758, 0.5545, 0.8781, 0.5, 0.9031, 0.5, 0.887, 0.4466, 0.9161, 0.4227, 0.8481, 0.3481, 0.8271, 0.3654, 0.8271, 0.3654, 0.8481, 0.3481, 0.8037, 0.3037, 0.7922, 0.3132, 0.875, 0.5882, 0.8438, 0.5882, 0.8446, 0.5545, 0.8742, 0.5545, 0.8742, 0.5545, 0.8446, 0.5545, 0.8469, 0.5, 0.8719, 0.5, 0.9227, 0.4161, 0.9466, 0.387, 0.8654, 0.3271, 0.8481, 0.3481, 0.8481, 0.3481, 0.8654, 0.3271, 0.8132, 0.2922, 0.8037, 0.3037, 0.8438, 0.5882, 0.8125, 0.5882, 0.8133, 0.5545, 0.8429, 0.5545, 0.8429, 0.5545, 0.8133, 0.5545, 0.8156, 0.5, 0.8406, 0.5, 0.9518, 0.3792, 0.9695, 0.346, 0.8782, 0.3031, 0.8654, 0.3271, 0.8654, 0.3271, 0.8782, 0.3031, 0.8202, 0.2791, 0.8132, 0.2922, 0.8125, 0.5882, 0.7812, 0.5882, 0.7821, 0.5545, 0.8117, 0.5545, 0.8117, 0.5545, 0.7821, 0.5545, 0.7844, 0.5, 0.8094, 0.5, 0.9731, 0.3373, 0.984, 0.3013, 0.8861, 0.2771, 0.8782, 0.3031, 0.8782, 0.3031, 0.8861, 0.2771, 0.8245, 0.2648, 0.8202, 0.2791, 0.7812, 0.5882, 0.75, 0.5882, 0.7508, 0.5545, 0.7804, 0.5545, 0.7804, 0.5545, 0.7508, 0.5545, 0.7531, 0.5, 0.7781, 0.5, 0.9858, 0.2921, 0.9895, 0.2547, 0.8887, 0.25, 0.8861, 0.2771, 0.8861, 0.2771, 0.8887, 0.25, 0.826, 0.25, 0.8245, 0.2648, 0.75, 0.5882, 0.7188, 0.5882, 0.7196, 0.5545, 0.7492, 0.5545, 0.7492, 0.5545, 0.7196, 0.5545, 0.7219, 0.5, 0.7469, 0.5, 0.9895, 0.2453, 0.9859, 0.2079, 0.8861, 0.2229, 0.8887, 0.25, 0.8887, 0.25, 0.8861, 0.2229, 0.8245, 0.2352, 0.826, 0.25, 0.7188, 0.5882, 0.6875, 0.5882, 0.6883, 0.5545, 0.7179, 0.5545, 0.7179, 0.5545, 0.6883, 0.5545, 0.6906, 0.5, 0.7156, 0.5, 0.984, 0.1987, 0.9731, 0.1627, 0.8782, 0.1969, 0.8861, 0.2229, 0.8861, 0.2229, 0.8782, 0.1969, 0.8202, 0.2209, 0.8245, 0.2352, 0.6875, 0.5882, 0.6562, 0.5882, 0.6571, 0.5545, 0.6867, 0.5545, 0.6867, 0.5545, 0.6571, 0.5545, 0.6594, 0.5, 0.6844, 0.5, 0.9695, 0.154, 0.9518, 0.1208, 0.8654, 0.1729, 0.8782, 0.1969, 0.8782, 0.1969, 0.8654, 0.1729, 0.8132, 0.2078, 0.8202, 0.2209, 0.6562, 0.5882, 0.625, 0.5882, 0.6258, 0.5545, 0.6554, 0.5545, 0.6554, 0.5545, 0.6258, 0.5545, 0.6281, 0.5, 0.6531, 0.5, 0.9466, 0.113, 0.9227, 0.08393, 0.8481, 0.1519, 0.8654, 0.1729, 0.8654, 0.1729, 0.8481, 0.1519, 0.8037, 0.1963, 0.8132, 0.2078, 0.625, 0.5882, 0.5938, 0.5882, 0.5946, 0.5545, 0.6242, 0.5545, 0.6242, 0.5545, 0.5946, 0.5545, 0.5969, 0.5, 0.6219, 0.5, 0.9161, 0.07731, 0.887, 0.05343, 0.8271, 0.1346, 0.8481, 0.1519, 0.8481, 0.1519, 0.8271, 0.1346, 0.7922, 0.1868, 0.8037, 0.1963, 0.5938, 0.5882, 0.5625, 0.5882, 0.5633, 0.5545, 0.5929, 0.5545, 0.5929, 0.5545, 0.5633, 0.5545, 0.5656, 0.5, 0.5906, 0.5, 0.8792, 0.04823, 0.846, 0.03049, 0.8031, 0.1218, 0.8271, 0.1346, 0.8271, 0.1346, 0.8031, 0.1218, 0.7791, 0.1798, 0.7922, 0.1868, 0.5625, 0.5882, 0.5312, 0.5882, 0.5321, 0.5545, 0.5617, 0.5545, 0.5617, 0.5545, 0.5321, 0.5545, 0.5344, 0.5, 0.5594, 0.5, 0.8373, 0.0269, 0.8013, 0.01598, 0.7771, 0.1139, 0.8031, 0.1218, 0.8031, 0.1218, 0.7771, 0.1139, 0.7648, 0.1755, 0.7791, 0.1798, 0.5312, 0.5882, 0.5, 0.5882, 0.5008, 0.5545, 0.5304, 0.5545, 0.5304, 0.5545, 0.5008, 0.5545, 0.5031, 0.5, 0.5281, 0.5, 0.7921, 0.01415, 0.7547, 0.01046, 0.75, 0.1113, 0.7771, 0.1139, 0.7771, 0.1139, 0.75, 0.1113, 0.75, 0.174, 0.7648, 0.1755, 0.5, 0.5882, 0.4688, 0.5882, 0.4696, 0.5545, 0.4992, 0.5545, 0.4992, 0.5545, 0.4696, 0.5545, 0.4719, 0.5, 0.4969, 0.5, 0.7453, 0.01046, 0.7079, 0.01415, 0.7229, 0.1139, 0.75, 0.1113, 0.75, 0.1113, 0.7229, 0.1139, 0.7352, 0.1755, 0.75, 0.174, 0.4688, 0.5882, 0.4375, 0.5882, 0.4383, 0.5545, 0.4679, 0.5545, 0.4679, 0.5545, 0.4383, 0.5545, 0.4406, 0.5, 0.4656, 0.5, 0.6987, 0.01598, 0.6627, 0.0269, 0.6969, 0.1218, 0.7229, 0.1139, 0.7229, 0.1139, 0.6969, 0.1218, 0.7209, 0.1798, 0.7352, 0.1755, 0.4375, 0.5882, 0.4062, 0.5882, 0.4071, 0.5545, 0.4367, 0.5545, 0.4367, 0.5545, 0.4071, 0.5545, 0.4094, 0.5, 0.4344, 0.5, 0.654, 0.03049, 0.6208, 0.04823, 0.6729, 0.1346, 0.6969, 0.1218, 0.6969, 0.1218, 0.6729, 0.1346, 0.7078, 0.1868, 0.7209, 0.1798, 0.4063, 0.5882, 0.375, 0.5882, 0.3758, 0.5545, 0.4054, 0.5545, 0.4054, 0.5545, 0.3758, 0.5545, 0.3781, 0.5, 0.4031, 0.5, 0.613, 0.05343, 0.5839, 0.07731, 0.6519, 0.1519, 0.6729, 0.1346, 0.6729, 0.1346, 0.6519, 0.1519, 0.6963, 0.1963, 0.7078, 0.1868, 0.375, 0.5882, 0.3438, 0.5882, 0.3446, 0.5545, 0.3742, 0.5545, 0.3742, 0.5545, 0.3446, 0.5545, 0.3469, 0.5, 0.3719, 0.5, 0.5773, 0.08393, 0.5534, 0.113, 0.6346, 0.1729, 0.6519, 0.1519, 0.6519, 0.1519, 0.6346, 0.1729, 0.6868, 0.2078, 0.6963, 0.1963, 0.3438, 0.5882, 0.3125, 0.5882, 0.3133, 0.5545, 0.3429, 0.5545, 0.3429, 0.5545, 0.3133, 0.5545, 0.3156, 0.5, 0.3406, 0.5, 0.5482, 0.1208, 0.5305, 0.154, 0.6218, 0.1969, 0.6346, 0.1729, 0.6346, 0.1729, 0.6218, 0.1969, 0.6798, 0.2209, 0.6868, 0.2078, 0.3125, 0.5882, 0.2812, 0.5882, 0.2821, 0.5545, 0.3117, 0.5545, 0.3117, 0.5545, 0.2821, 0.5545, 0.2844, 0.5, 0.3094, 0.5, 0.5269, 0.1627, 0.516, 0.1987, 0.6139, 0.2229, 0.6218, 0.1969, 0.6218, 0.1969, 0.6139, 0.2229, 0.6755, 0.2352, 0.6798, 0.2209, 0.2812, 0.5882, 0.25, 0.5882, 0.2508, 0.5545, 0.2804, 0.5545, 0.2804, 0.5545, 0.2508, 0.5545, 0.2531, 0.5, 0.2781, 0.5, 0.5141, 0.2079, 0.5105, 0.2453, 0.6113, 0.25, 0.6139, 0.2229, 0.6139, 0.2229, 0.6113, 0.25, 0.674, 0.25, 0.6755, 0.2352, 0.25, 0.5882, 0.2188, 0.5882, 0.2196, 0.5545, 0.2492, 0.5545, 0.2492, 0.5545, 0.2196, 0.5545, 0.2219, 0.5, 0.2469, 0.5, 0.5105, 0.2547, 0.5142, 0.2921, 0.6139, 0.2771, 0.6113, 0.25, 0.6113, 0.25, 0.6139, 0.2771, 0.6755, 0.2648, 0.674, 0.25, 0.2188, 0.5882, 0.1875, 0.5882, 0.1883, 0.5545, 0.2179, 0.5545, 0.2179, 0.5545, 0.1883, 0.5545, 0.1906, 0.5, 0.2156, 0.5, 0.516, 0.3013, 0.5269, 0.3373, 0.6218, 0.3031, 0.6139, 0.2771, 0.6139, 0.2771, 0.6218, 0.3031, 0.6798, 0.2791, 0.6755, 0.2648, 0.1875, 0.5882, 0.1562, 0.5882, 0.1571, 0.5545, 0.1867, 0.5545, 0.1867, 0.5545, 0.1571, 0.5545, 0.1594, 0.5, 0.1844, 0.5, 0.5305, 0.346, 0.5482, 0.3792, 0.6346, 0.3271, 0.6218, 0.3031, 0.6218, 0.3031, 0.6346, 0.3271, 0.6868, 0.2922, 0.6798, 0.2791, 0.1562, 0.5882, 0.125, 0.5882, 0.1258, 0.5545, 0.1554, 0.5545, 0.1554, 0.5545, 0.1258, 0.5545, 0.1281, 0.5, 0.1531, 0.5, 0.5534, 0.387, 0.5773, 0.4161, 0.6519, 0.3481, 0.6346, 0.3271, 0.6346, 0.3271, 0.6519, 0.3481, 0.6963, 0.3037, 0.6868, 0.2922, 0.125, 0.5882, 0.09375, 0.5882, 0.09456, 0.5545, 0.1242, 0.5545, 0.1242, 0.5545, 0.09456, 0.5545, 0.09688, 0.5, 0.1219, 0.5, 0.5839, 0.4227, 0.613, 0.4466, 0.6729, 0.3654, 0.6519, 0.3481, 0.6519, 0.3481, 0.6729, 0.3654, 0.7078, 0.3132, 0.6963, 0.3037, 0.09375, 0.5882, 0.0625, 0.5882, 0.06331, 0.5545, 0.09294, 0.5545, 0.09294, 0.5545, 0.06331, 0.5545, 0.06563, 0.5, 0.09062, 0.5, 0.6208, 0.4518, 0.654, 0.4695, 0.6969, 0.3782, 0.6729, 0.3654, 0.6729, 0.3654, 0.6969, 0.3782, 0.7209, 0.3202, 0.7078, 0.3132, 0.0625, 0.5882, 0.03125, 0.5882, 0.03206, 0.5545, 0.06169, 0.5545, 0.06169, 0.5545, 0.03206, 0.5545, 0.03438, 0.5, 0.05937, 0.5, 0.6627, 0.4731, 0.6987, 0.484, 0.7229, 0.3861, 0.6969, 0.3782, 0.6969, 0.3782, 0.7229, 0.3861, 0.7352, 0.3245, 0.7209, 0.3202, 0.03125, 0.5882, 0.0, 0.5882, 0.0008128, 0.5545, 0.03044, 0.5545, 0.03044, 0.5545, 0.0008128, 0.5545, 0.003128, 0.5, 0.02812, 0.5, 0.7079, 0.4859, 0.7453, 0.4895, 0.75, 0.3887, 0.7229, 0.3861, 0.7229, 0.3861, 0.75, 0.3887, 0.75, 0.326, 0.7352, 0.3245, 0.75, 0.326, 0.7648, 0.3245, 0.7791, 0.3202, 0.7922, 0.3132, 0.8037, 0.3037, 0.8132, 0.2922, 0.8202, 0.2791, 0.8245, 0.2648, 0.826, 0.25, 0.8245, 0.2352, 0.8202, 0.2209, 0.8132, 0.2078, 0.8037, 0.1963, 0.7922, 0.1868, 0.7791, 0.1798, 0.7648, 0.1755, 0.75, 0.174, 0.7352, 0.1755, 0.7209, 0.1798, 0.7078, 0.1868, 0.6963, 0.1963, 0.6868, 0.2078, 0.6798, 0.2209, 0.6755, 0.2352, 0.674, 0.25, 0.6755, 0.2648, 0.6798, 0.2791, 0.6868, 0.2922, 0.6963, 0.3037, 0.7078, 0.3132, 0.7209, 0.3202, 0.7352, 0.3245])
me_cylinder_006.materials.append(mat_change_color_button)
me_cylinder_006.use_remesh_fix_poles = True
me_cylinder_006.use_remesh_preserve_attributes = False
me_cylinder_006.use_mirror_vertex_groups = False
me_cylinder_006.update()

# ---- objects
ob_light = bpy.data.objects.new('Light', light_light)
ob_camera = bpy.data.objects.new('Camera', cam_camera)
ob_button_002 = bpy.data.objects.new('Button.002', me_cylinder_008)
ob_cube_002 = bpy.data.objects.new('Cube.002', me_cube_005)
ob_gr_n_002 = bpy.data.objects.new('grün.002', me_cylinder_007)
ob_hauptk_rper_002 = bpy.data.objects.new('Hauptkörper.002', me_cube_004)
ob_rot_002 = bpy.data.objects.new('rot.002', me_cylinder_006)

# ---- transforms, parenting, visibility, modifiers, constraints
ob_light.location = (4.076, 1.005, 5.904)
ob_light.rotation_euler = (0.6503, 0.05522, 1.866)
ob_light.lock_rotations_4d = False
ob_light.empty_display_type = 'ARROWS'
ob_light.color = (0.0, 0.0, 0.0, 0.0)
ob_light.lineart.crease_threshold = 0.0
ob_camera.location = (7.359, -6.926, 4.958)
ob_camera.rotation_euler = (1.109, 0.0, 0.8149)
ob_camera.lock_rotations_4d = False
ob_camera.empty_display_type = 'ARROWS'
ob_camera.color = (0.0, 0.0, 0.0, 0.0)
ob_camera.display_type = 'WIRE'
ob_camera.lineart.crease_threshold = 0.0
ob_button_002.location = (-4.928, 0.1865, -1.631)
ob_button_002.rotation_euler = (0.406, -0.0, 0.0)
ob_button_002.scale = (0.1636, 0.1636, 0.1636)
ob_button_002.lineart.crease_threshold = 0.0
ob_cube_002.location = (-4.95, 0.0, 0.0)
ob_cube_002.scale = (0.5721, 0.5721, 0.5721)
ob_cube_002.lineart.crease_threshold = 0.0
ob_gr_n_002.location = (-4.705, 0.1583, -1.66)
ob_gr_n_002.rotation_euler = (0.4166, -0.0, 0.0)
ob_gr_n_002.lineart.crease_threshold = 0.0
ob_hauptk_rper_002.location = (-4.657, 0.0, 0.0)
ob_hauptk_rper_002.lineart.crease_threshold = 0.0
ob_rot_002.location = (-4.95, 0.1745, -1.69)
ob_rot_002.rotation_euler = (0.3886, -0.0, 0.0)
ob_rot_002.lineart.crease_threshold = 0.0

# ---- collection membership
col_collection.objects.link(ob_light)
col_collection.objects.link(ob_camera)
col_collection.objects.link(ob_button_002)
col_collection.objects.link(ob_cube_002)
col_collection.objects.link(ob_gr_n_002)
col_collection.objects.link(ob_hauptk_rper_002)
col_collection.objects.link(ob_rot_002)

# ---- scene / render settings (as saved in the file)
scene.camera = ob_camera
scene.frame_start = 1; scene.frame_end = 60; scene.frame_set(61)
scene.render.engine = 'BLENDER_EEVEE_NEXT'
scene.cycles.use_denoising = False
scene.cycles.samples = 128
scene.cycles.sampling_pattern = 'TABULATED_SOBOL'
scene.cycles.use_adaptive_sampling = False
scene.cycles.use_light_tree = False
scene.view_settings.view_transform = 'Filmic'
bpy.context.view_layer.update()
